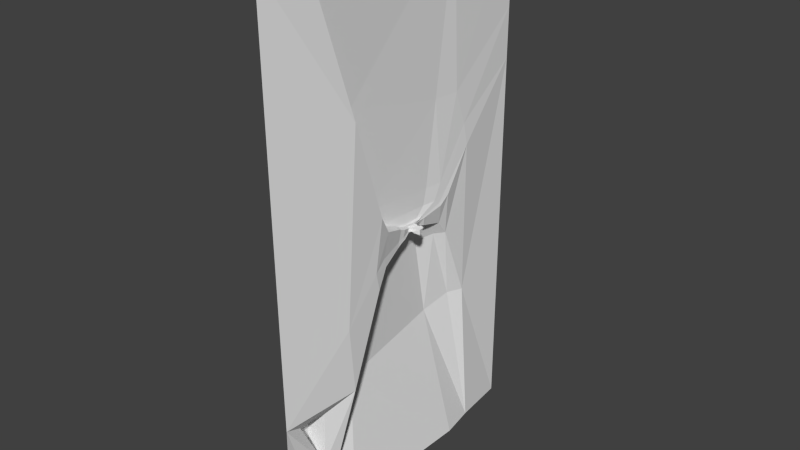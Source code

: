 # Source: cave.blend  (saved by Blender 2.69.0; exported with 4.5.12 LTS)
import bpy
from mathutils import Matrix  # noqa: F401  (used for matrix-valued properties, if any)

bpy.ops.wm.read_factory_settings(use_empty=True)
scene = bpy.context.scene
scene.name = 'Scene'

# ---- collections
col_collection_1 = bpy.data.collections.new('Collection 1'); scene.collection.children.link(col_collection_1)

# ---- materials (node trees are filled in below, after node groups)
mat_material = bpy.data.materials.new('Material')
mat_material.alpha_threshold = 0.0
mat_material.use_transparent_shadow = False
mat_material.preview_render_type = 'CUBE'
mat_material.roughness = 0.5
mat_material.line_color = (0.0, 0.0, 0.0, 1.0)

# ---- material node trees

# ---- world
world_world = bpy.data.worlds.new('World'); scene.world = world_world
world_world.color = (0.05088, 0.05088, 0.05088)
world_world.use_sun_shadow = False
world_world.sun_shadow_jitter_overblur = 0.0
world_world.cycles.sampling_method = 'MANUAL'
world_world.cycles.sample_map_resolution = 256

# ---- meshes
me_cube = bpy.data.meshes.new('Cube')
me_cube.from_pydata([(0.925, 1.945, -1.0), (1.378, -3.053, -1.246), (-1.775, -3.466, -1.246), (-2.176, 2.592, -1.0), (0.8863, 1.753, 1.923), (1.332, -3.279, 2.193), (-1.82, -3.692, 2.193), (-2.215, 2.4, 1.923), (2.021, 1.073, -1.0), (2.667, -2.406, -1.246), (2.204, 1.086, 1.923), (2.621, -2.632, 2.193), (-3.038, -2.952, -1.246), (-2.82, 1.314, -1.0), (-3.024, -3.178, 2.193), (-2.741, 1.122, 1.843), (-0.3397, 1.873, -1.0), (1.139, 2.235, 0.923), (-2.184, 2.675, 0.923), (-0.3785, 1.681, 1.923), (-1.01, 1.873, -1.0), (1.139, 2.235, 1.423), (-2.184, 2.675, 1.423), (-1.048, 1.681, 1.923), (0.3301, 1.873, -1.0), (0.9554, 2.221, -0.5), (-2.146, 2.867, -0.5), (0.2914, 1.681, 1.923), (-0.3093, 2.148, -0.5), (-0.348, 1.956, 1.423), (0.3218, 1.956, 0.923), (-0.9792, 2.148, -0.5), (0.3606, 2.148, -0.5), (0.3218, 1.956, 1.423), (-1.018, 1.956, 1.423), (-2.726, 2.121, 1.843), (-2.688, 2.313, -1.0), (-2.726, 2.121, 1.423), (-2.688, 2.313, -0.5), (-2.741, 1.122, 1.423), (-2.898, 1.314, -0.6767), (-3.024, -3.178, 1.604), (-2.979, -2.952, -0.8349), (-1.775, -4.286, -0.06984), (-1.547, -3.77, 1.604), (-1.775, -3.466, -0.6581), (1.574, 1.897, -0.7021), (1.665, 1.368, -0.4062), (1.939, 1.296, 1.282), (1.982, 0.8806, 0.923), (1.671, 1.66, 1.423), (1.175, 1.729, 0.7199), (-1.869, 4.386, 0.923), (-0.03315, 3.666, 0.923), (-1.869, 4.386, 1.423), (-1.869, 4.386, 0.423), (-0.03315, 3.666, 0.423), (-0.03315, 3.666, 1.423), (0.6367, 3.666, 0.923), (-0.703, 3.666, 0.923), (-0.703, 3.666, 0.423), (0.6367, 3.666, 0.423), (0.6367, 3.666, 1.423), (-0.703, 3.666, 1.423), (-3.534, 2.675, 0.923), (-3.534, 2.675, 1.423), (-3.495, 2.867, -0.5), (-4.076, 2.121, 1.423), (-4.037, 2.313, -0.5), (-4.091, 1.122, 1.423), (-4.052, 1.314, -0.6767), (-4.374, -3.178, 1.604), (-4.328, -2.952, -0.6581), (-2.851, -4.364, -0.06984), (-2.897, -3.77, 1.604), (-3.124, -3.466, -0.6581), (-4.421, 3.248, 1.015), (-4.421, 3.248, 1.614), (-4.374, 3.478, -0.6905), (-5.07, 2.583, 1.614), (-5.024, 2.813, -0.6905), (-5.088, 1.386, 1.614), (-5.042, 1.616, -0.6905), (-5.427, -3.768, 1.832), (-5.372, -3.823, -0.88), (-3.93, -5.096, -0.1749), (-3.984, -4.383, 1.832), (-3.93, -4.438, -0.88), (-6.074, 3.695, 1.086), (-6.133, 3.502, 1.355), (-6.756, 3.955, -0.8372), (-5.732, 2.946, 1.762), (-7.002, 3.205, -0.8372), (-5.753, 1.596, 1.762), (-7.022, 1.856, -0.8372), (-6.135, -4.215, 2.007), (-7.395, -4.277, -1.253), (-4.447, -5.713, -0.2559), (-4.508, -4.909, 2.007), (-4.447, -4.971, -1.051), (-6.146, 6.02, 1.472), (-6.24, 5.714, 1.899), (-7.227, 6.431, -1.576), (-5.605, 4.832, 2.543), (-7.617, 5.243, -1.576), (-5.637, 2.693, 2.543), (-7.649, 3.104, -1.779), (-6.243, -6.52, 2.932), (-8.241, -5.73, -2.117), (-3.567, -8.893, -0.6547), (-3.664, -7.62, 2.932), (-3.567, -7.718, -1.915), (-6.231, 8.695, 1.937), (-6.364, 8.258, 2.547), (-7.776, 9.283, -2.422), (-5.456, 6.996, 3.468), (-8.334, 7.585, -2.422), (-5.502, 3.938, 3.468), (-8.38, 4.526, -2.712), (-6.369, -9.235, 4.024), (-9.225, -8.106, -3.196), (-2.542, -12.63, -1.105), (-2.682, -10.81, 4.024), (-2.542, -10.95, -2.907), (-5.52, 12.37, 2.574), (-5.755, 11.75, 3.437), (-6.826, 13.2, -3.584), (-5.975, 9.97, 4.738), (-8.862, 10.8, -3.584), (-6.612, 5.648, 4.738), (-10.99, 6.479, -3.993), (-7.004, -12.96, 5.523), (-9.444, -9.725, -4.678), (-2.135, -17.76, -1.723), (-2.292, -15.19, 5.523), (-2.135, -15.38, -4.269), (-5.481, 15.75, 3.168), (-5.757, 14.96, 4.265), (-7.013, 16.81, -4.665), (-6.015, 12.7, 5.92), (-9.165, 13.76, -4.665), (-6.762, 7.201, 5.92), (-11.49, 8.259, -5.186), (-7.222, -15.48, 6.918), (-9.917, -14.35, -6.056), (-1.513, -20.27, -2.298), (-1.696, -17.53, 6.918), (-1.513, -19.07, -5.536), (-4.921, 29.16, 5.565), (-5.436, 27.69, 7.611), (-7.777, 31.13, -9.034), (-5.917, 23.47, 10.69), (-11.79, 25.44, -9.034), (-7.308, 13.23, 10.69), (-16.13, 15.2, -10.0), (-8.165, -29.05, 12.56), (-13.19, -26.95, -11.63), (2.474, -37.98, -4.621), (2.133, -32.87, 12.56), (2.474, -35.74, -10.66), (-4.616, 36.48, 11.29), (-5.261, 34.65, 15.59), (-8.194, 38.95, -19.46), (-5.863, 29.35, 22.09), (-13.22, 31.82, -19.46), (-7.607, 16.52, 22.09), (-18.66, 18.99, -21.5), (-8.681, -36.46, 26.01), (-14.98, -33.82, -24.91), (4.652, -47.65, -10.16), (4.224, -41.25, 26.01), (4.652, -44.84, -22.87), (-4.627, 56.08, 40.96), (-5.267, 53.25, 57.0), (-8.179, 59.89, -73.52), (-5.865, 45.1, 81.18), (-13.17, 48.9, -73.52), (-7.596, 25.32, 81.18), (-18.57, 29.13, -81.13), (-8.662, -56.3, 95.78), (-14.91, -52.23, -93.85), (4.573, -73.53, -38.92), (4.148, -63.68, 95.78), (4.573, -69.2, -86.24), (-6.393, 101.4, 89.96), (-6.281, 101.4, 125.4), (-6.818, 101.4, -182.9), (-6.176, 101.4, 194.9), (-3.143, 62.41, -182.9), (-5.871, 39.86, 194.9), (0.8362, 37.54, -182.9), (-5.684, -89.05, 194.9), (-1.858, -64.73, -182.9), (-3.738, -123.2, -91.23), (-7.938, -123.2, 194.9), (-4.949, -89.53, -137.1), (-8.299, -89.2, -182.9), (-6.651, -108.7, -98.26), (-4.98, -88.5, -98.2), (-18.27, -91.36, -124.4), (-18.31, -99.01, -104.2), (-17.21, -90.02, -104.1), (-4.025, -123.2, -182.9)], [], [(53, 56, 61), (4, 5, 27), (5, 4, 10), (8, 9, 49), (7, 6, 15), (31, 26, 3), (9, 11, 49), (1, 5, 11), (0, 1, 8), (3, 36, 13), (32, 28, 24), (30, 33, 58), (33, 29, 57), (28, 31, 16), (29, 34, 63), (34, 22, 63), (25, 32, 0), (17, 30, 25), (22, 18, 54), (21, 33, 30), (4, 27, 33), (27, 19, 29), (18, 26, 55), (19, 23, 34), (23, 7, 34), (62, 57, 53), (39, 15, 41), (7, 35, 37), (38, 36, 3), (38, 40, 36), (2, 12, 42), (41, 14, 6), (12, 13, 42), (4, 21, 10), (0, 8, 46), (21, 17, 50), (8, 49, 47), (50, 17, 48), (50, 48, 10), (49, 10, 48), (47, 49, 48), (47, 48, 51), (51, 48, 17), (63, 54, 52), (53, 59, 60), (59, 52, 55), (58, 53, 61), (57, 63, 59), (28, 32, 56), (32, 30, 61), (26, 31, 60), (31, 28, 60), (17, 25, 51), (25, 46, 51), (51, 46, 47), (46, 8, 47), (35, 15, 39), (6, 14, 15), (35, 7, 15), (5, 44, 6), (5, 43, 44), (43, 5, 1), (45, 43, 1), (1, 2, 45), (11, 10, 49), (41, 44, 74), (52, 18, 55), (18, 52, 54), (45, 42, 75), (43, 45, 75), (44, 43, 73), (39, 41, 69), (22, 37, 65), (37, 39, 67), (42, 40, 70), (40, 38, 68), (38, 26, 66), (26, 18, 66), (18, 22, 64), (71, 74, 86), (75, 72, 87), (73, 75, 87), (74, 73, 86), (69, 71, 81), (65, 67, 77), (67, 69, 81), (72, 70, 82), (70, 68, 82), (68, 66, 78), (66, 64, 76), (64, 65, 76), (83, 86, 98), (87, 84, 99), (85, 87, 99), (86, 85, 98), (81, 83, 93), (77, 79, 91), (79, 81, 93), (84, 82, 94), (82, 80, 94), (80, 78, 90), (78, 76, 88), (76, 77, 89), (95, 98, 107), (99, 96, 108), (97, 99, 111), (98, 97, 110), (93, 95, 105), (89, 91, 103), (103, 91, 105), (108, 96, 106), (94, 92, 106), (92, 90, 104), (90, 88, 100), (88, 89, 101), (111, 99, 108), (96, 94, 106), (107, 110, 119), (111, 108, 120), (109, 111, 123), (110, 109, 122), (105, 107, 117), (101, 103, 115), (103, 105, 117), (108, 106, 118), (106, 104, 118), (104, 102, 116), (102, 100, 112), (100, 101, 113), (109, 121, 122), (97, 109, 110), (123, 111, 120), (121, 109, 123), (102, 90, 100), (114, 102, 112), (120, 108, 118), (107, 119, 117), (115, 103, 117), (113, 101, 115), (112, 100, 113), (123, 120, 132), (121, 123, 135), (117, 119, 129), (113, 115, 127), (115, 117, 129), (132, 120, 130), (118, 116, 130), (116, 114, 128), (114, 112, 124), (112, 113, 125), (131, 134, 143), (135, 132, 144), (133, 135, 147), (134, 133, 146), (129, 131, 141), (125, 127, 139), (139, 127, 141), (144, 132, 142), (130, 128, 142), (128, 126, 140), (126, 124, 136), (124, 125, 137), (143, 146, 155), (147, 144, 156), (145, 147, 159), (146, 145, 158), (141, 143, 153), (137, 139, 151), (151, 139, 153), (144, 142, 154), (142, 140, 154), (140, 138, 152), (138, 136, 148), (136, 137, 149), (155, 158, 167), (159, 156, 168), (157, 159, 169), (158, 157, 169), (153, 155, 165), (149, 151, 161), (151, 153, 165), (156, 154, 166), (154, 152, 166), (152, 150, 164), (150, 148, 160), (148, 149, 160), (167, 170, 179), (171, 168, 180), (169, 171, 181), (170, 169, 181), (165, 167, 177), (161, 163, 173), (163, 165, 177), (168, 166, 178), (166, 164, 178), (164, 162, 176), (162, 160, 172), (160, 161, 172), (180, 168, 178), (183, 171, 180), (164, 176, 178), (152, 164, 166), (168, 156, 166), (150, 162, 164), (162, 174, 176), (23, 6, 7), (19, 6, 23), (120, 118, 130), (6, 19, 5), (11, 5, 10), (9, 1, 11), (62, 33, 57), (30, 32, 25), (17, 21, 30), (33, 27, 29), (29, 19, 34), (7, 22, 34), (59, 63, 52), (56, 53, 60), (53, 57, 59), (32, 61, 56), (30, 58, 61), (42, 72, 75), (73, 43, 75), (41, 71, 69), (72, 42, 70), (18, 64, 66), (72, 84, 87), (85, 73, 87), (73, 85, 86), (71, 83, 81), (84, 72, 82), (68, 80, 82), (80, 68, 78), (78, 66, 76), (65, 77, 76), (84, 96, 99), (97, 85, 99), (85, 97, 98), (83, 95, 93), (89, 77, 91), (91, 79, 93), (96, 84, 94), (80, 92, 94), (92, 80, 90), (90, 78, 88), (98, 110, 107), (109, 97, 111), (95, 107, 105), (101, 89, 103), (132, 130, 142), (92, 104, 106), (90, 102, 104), (100, 88, 101), (110, 122, 119), (104, 116, 118), (102, 114, 116), (135, 123, 132), (133, 121, 135), (119, 131, 129), (125, 113, 127), (127, 115, 129), (19, 27, 5), (116, 128, 130), (114, 126, 128), (126, 114, 124), (124, 112, 125), (134, 146, 143), (147, 135, 144), (145, 133, 147), (133, 145, 146), (131, 143, 141), (137, 125, 139), (91, 93, 105), (22, 65, 64), (128, 140, 142), (126, 138, 140), (138, 126, 136), (136, 124, 137), (146, 158, 155), (159, 147, 156), (157, 145, 159), (145, 157, 158), (143, 155, 153), (149, 137, 151), (127, 129, 141), (156, 144, 154), (140, 152, 154), (138, 150, 152), (150, 138, 148), (148, 136, 149), (158, 170, 167), (171, 159, 168), (159, 171, 169), (170, 158, 169), (155, 167, 165), (151, 163, 161), (163, 151, 165), (162, 150, 160), (149, 161, 160), (170, 182, 179), (171, 183, 181), (182, 170, 181), (167, 179, 177), (163, 175, 173), (175, 163, 177), (174, 162, 172), (161, 173, 172), (139, 141, 153), (179, 182, 191), (183, 180, 196), (181, 183, 193), (182, 181, 193), (177, 179, 189), (173, 175, 185), (175, 177, 189), (180, 178, 190), (178, 176, 188), (176, 174, 188), (174, 172, 184), (172, 173, 184), (197, 198, 200), (197, 195, 193), (196, 195, 183), (198, 197, 183), (197, 193, 183), (195, 198, 183), (195, 196, 193), (201, 199, 200), (198, 195, 199), (195, 197, 199), (198, 201, 200), (197, 200, 199), (201, 198, 199), (180, 192, 196), (179, 191, 189), (196, 202, 193), (182, 194, 191), (194, 182, 193), (175, 187, 185), (187, 175, 189), (192, 180, 190), (190, 178, 188), (174, 186, 188), (186, 174, 184), (173, 185, 184), (2, 20, 3), (2, 16, 20), (16, 2, 1), (24, 16, 1), (20, 31, 3), (1, 9, 8), (2, 3, 13), (12, 2, 13), (28, 16, 24), (31, 20, 16), (57, 29, 63), (22, 54, 63), (32, 24, 0), (21, 4, 33), (58, 62, 53), (15, 14, 41), (22, 7, 37), (26, 38, 3), (40, 13, 36), (45, 2, 42), (44, 41, 6), (13, 40, 42), (25, 0, 46), (10, 21, 50), (60, 59, 55), (33, 62, 58), (55, 26, 60), (28, 56, 60), (37, 35, 39), (71, 41, 74), (74, 44, 73), (37, 67, 65), (39, 69, 67), (70, 40, 68), (68, 38, 66), (83, 71, 86), (67, 79, 77), (79, 67, 81), (95, 83, 98), (88, 76, 89), (1, 0, 24), (119, 122, 131), (122, 121, 134), (122, 134, 131), (121, 133, 134)])
_uv = me_cube.uv_layers.new(name='UVMap')
_uv.uv.foreach_set('vector', [0.2568, 0.3574, 0.09953, 0.3574, 0.09953, 0.5276, 1.636, -0.09217, 1.636, -1.122, 1.434, -0.09217, -0.3382, 0.2279, -0.3382, 0.997, -0.008621, 0.9984, 0.5959, 1.76, 0.5959, 1.157, 0.2951, 1.759, -1.04, 0.9998, -1.041, 1.786, -1.105, 1.249, 0.09953, 0.635, 0.09953, 0.2869, -0.00579, 0.2869, 0.5959, 1.157, -0.00579, 1.156, 0.2951, 1.759, -0.3382, -0.3738, -0.3382, 0.2279, -0.008621, 0.2279, -0.3382, -1.122, -0.3382, -0.3738, -0.007205, -1.122, 1.742, 0.9405, 1.588, 0.8565, 1.434, 0.7725, 0.09953, 0.9752, 0.09953, 0.8051, -0.00579, 0.9752, 0.2568, 0.9752, 0.3535, 0.9752, 0.2568, 0.5276, 0.3535, 0.9752, 0.4621, 0.9752, 0.4704, 0.5276, 0.09953, 0.8051, 0.09953, 0.635, -0.00579, 0.8051, 0.4621, 0.9752, 0.5874, 0.9752, 0.5874, 0.5276, 0.5874, 0.9752, 0.8266, 0.9752, 0.5874, 0.5276, 0.09953, 1.154, 0.09953, 0.9752, -0.00579, 1.156, 0.2568, 1.154, 0.2568, 0.9752, 0.09953, 1.154, 4.88, -2.297, 5.83, -2.297, 4.88, -4.386, 0.3535, 1.154, 0.3535, 0.9752, 0.2568, 0.9752, 0.4538, 1.154, 0.4621, 0.9752, 0.3535, 0.9752, 0.4621, 0.9752, 0.4538, 0.8051, 0.3535, 0.8051, 0.09953, 0.05806, 0.09953, 0.2869, 0.4072, 0.2869, 0.4538, 0.8051, 0.4538, 0.635, 0.3535, 0.635, 0.4538, 0.635, 0.4538, 0.2869, 0.3535, 0.635, 0.3535, 0.5276, 0.3535, 0.3574, 0.2568, 0.3574, 5.585, -10.59, 5.565, -10.77, 6.998, -10.61, 0.4538, 0.2869, 0.4538, 0.1144, 0.3535, 0.1144, 0.09953, 0.1144, -0.00579, 0.1144, -0.00579, 0.2869, 0.09953, 0.1144, 0.09953, -0.1392, -0.00579, 0.1144, 7.784, -5.834, 6.296, -6.142, 5.961, -6.718, 5.07, -10.59, 5.103, -9.718, 6.787, -9.729, -0.007205, -1.122, -0.00579, -0.1392, 0.09953, -1.122, 0.8822, 1.02, 0.8372, 0.8262, 1.419, 1.048, 0.9026, -0.08934, 1.431, -0.06119, 1.088, 0.03275, 0.8372, 0.8262, 0.8474, 0.6369, 1.133, 0.8423, 1.431, -0.06119, 1.431, 0.6693, 1.244, 0.1542, 1.133, 0.8423, 0.8474, 0.6369, 1.304, 0.7981, 1.133, 0.8423, 1.304, 0.7981, 1.419, 1.048, 1.431, 0.6693, 1.419, 1.048, 1.304, 0.7981, 1.244, 0.1542, 1.431, 0.6693, 1.304, 0.7981, 1.244, 0.1542, 1.304, 0.7981, 0.9928, 0.5685, 0.9928, 0.5685, 1.304, 0.7981, 0.8474, 0.6369, 0.3535, 0.1873, 0.3535, -0.1607, 0.2568, -0.1607, 0.2568, 0.3574, 0.2568, 0.1873, 0.09953, 0.1873, 0.2568, 0.1873, 0.2568, -0.1607, 0.09953, -0.1607, 0.2568, 0.5276, 0.2568, 0.3574, 0.09953, 0.5276, 0.3535, 0.3574, 0.3535, 0.1873, 0.2568, 0.1873, 0.09953, 0.8051, 0.09953, 0.9752, 0.4072, 0.8051, 0.09953, 0.9752, 0.2568, 0.9752, 0.09953, 0.5276, 0.09953, 0.2869, 0.09953, 0.635, 0.4072, 0.635, 0.09953, 0.635, 0.09953, 0.8051, 0.4072, 0.635, 0.8474, 0.6369, 0.8294, 0.09603, 0.9928, 0.5685, 0.8294, 0.09603, 1.088, 0.03275, 0.9928, 0.5685, 0.9928, 0.5685, 1.088, 0.03275, 1.244, 0.1542, 1.088, 0.03275, 1.431, -0.06119, 1.244, 0.1542, 5.056, -10.8, 5.565, -10.77, 5.585, -10.59, -1.041, 1.786, -1.11, 1.643, -1.105, 1.249, -1.097, 1.108, -1.04, 0.9998, -1.105, 1.249, -0.3382, 0.2279, -1.144, 0.07749, -1.144, 0.2279, -0.3382, 0.2279, -1.144, -0.07294, -1.144, 0.07749, -1.144, -0.07294, -0.3382, 0.2279, -0.3382, -0.3738, -1.144, -0.2234, -1.144, -0.07294, -0.3382, -0.3738, -0.3382, -0.3738, -1.144, -0.3738, -1.144, -0.2234, -0.00579, 1.156, -0.00579, 1.76, 0.2951, 1.759, 6.227, -0.05157, 6.277, 0.006754, 6.217, 0.03776, -1.133, 1.161, -1.119, 1.199, -1.119, 1.152, 5.83, -2.297, 5.83, -4.376, 4.88, -4.386, 6.857, -3.434, 6.811, -3.863, 7.123, -3.776, 6.515, 0.05814, 6.593, -0.04714, 6.68, -0.01367, -5.426, 1.459, -5.241, -0.8452, -2.728, -1.351, 6.277, -0.6183, 6.227, -0.05157, 6.223, -0.6959, 6.314, -0.7364, 6.314, -0.7364, 6.24, -0.8226, 6.314, -0.7364, 6.277, -0.6183, 6.24, -0.8226, 6.677, -0.09023, 6.697, -0.6489, 6.806, -0.7139, 6.697, -0.6489, 6.708, -0.7687, 6.817, -0.8523, 6.708, -0.7687, 6.68, -0.8037, 6.777, -0.8868, 6.501, -0.7825, 6.314, -0.7364, 6.486, -0.8761, 6.314, -0.7364, 6.314, -0.7364, 6.312, -0.8389, 6.146, -0.02819, 6.217, 0.03776, 6.122, 0.2053, 6.68, -0.01367, 6.792, -0.05946, 6.76, 0.1672, 6.593, 0.111, 6.68, -0.01367, 6.76, 0.1672, 6.217, 0.03776, 6.48, 0.1402, 6.122, 0.2053, 6.223, -0.6959, 6.146, -0.02819, 6.142, -0.805, 6.24, -0.8226, 6.24, -0.8226, 6.174, -0.9588, 6.24, -0.8226, 6.223, -0.6959, 6.142, -0.805, 6.792, -0.05946, 6.806, -0.7139, 6.939, -0.813, 6.806, -0.7139, 6.817, -0.8523, 6.939, -0.813, 6.817, -0.8523, 6.777, -0.8868, 6.887, -1.027, 6.486, -0.8761, 6.312, -0.8389, 6.27, -0.9737, 6.312, -0.8389, 6.24, -0.8226, 6.27, -0.9737, 5.992, 0.1479, 6.122, 0.2053, 6.035, 0.3666, 6.76, 0.1672, 6.934, 0.1423, 6.826, 0.2875, 6.655, 0.2906, 6.76, 0.1672, 6.826, 0.2875, 6.122, 0.2053, 6.491, 0.3649, 6.035, 0.3666, 6.142, -0.805, 5.992, 0.1479, 6.074, -0.8985, 6.174, -0.9588, 6.174, -0.9588, 6.12, -1.07, 6.174, -0.9588, 6.142, -0.805, 6.074, -0.8985, 6.934, 0.1423, 6.939, -0.813, 7.05, -0.8978, 6.939, -0.813, 6.952, -0.9949, 7.05, -0.8978, 6.952, -0.9949, 6.887, -1.027, 6.973, -1.142, 6.496, -1.023, 6.27, -0.9737, 6.238, -1.082, 6.27, -0.9737, 6.174, -0.9588, 6.12, -1.07, -1.576, -0.2756, -1.577, -0.3638, -1.505, -0.5113, -1.817, -0.3393, -1.896, -0.2182, -2.045, -0.331, -1.767, -0.4065, -1.817, -0.3393, -1.902, -0.5558, -1.577, -0.3638, -1.767, -0.4065, -1.518, -0.6158, -1.549, 0.1473, -1.576, -0.2756, -1.483, 0.2084, -1.576, 0.2858, -1.54, 0.2284, -1.472, 0.3286, -1.472, 0.3286, -1.54, 0.2284, -1.483, 0.2084, -2.045, -0.331, -1.896, -0.2182, -1.821, 0.3437, -1.755, 0.2304, -1.733, 0.3261, -1.821, 0.3437, -1.733, 0.3261, -1.733, 0.3261, -1.767, 0.4819, -1.733, 0.3261, -1.576, 0.2858, -1.527, 0.4159, -1.576, 0.2858, -1.576, 0.2858, -1.527, 0.4159, -1.902, -0.5558, -1.817, -0.3393, -2.045, -0.331, -1.896, -0.2182, -1.755, 0.2304, -1.821, 0.3437, -1.505, -0.5113, -1.518, -0.6158, -1.4, -0.8642, -1.902, -0.5558, -2.045, -0.331, -2.303, -0.589, -1.826, -0.6756, -1.902, -0.5558, -2.0, -0.8083, -1.518, -0.6158, -1.826, -0.6756, -1.445, -0.9316, -1.483, 0.2084, -1.505, -0.5113, -1.409, 0.2744, -1.527, 0.4159, -1.472, 0.3286, -1.4, 0.434, -1.472, 0.3286, -1.483, 0.2084, -1.409, 0.2744, -2.045, -0.331, -1.821, 0.3437, -1.885, 0.4733, -1.821, 0.3437, -1.767, 0.4819, -1.885, 0.4733, -1.767, 0.4819, -1.767, 0.4819, -1.819, 0.6321, -1.767, 0.4819, -1.527, 0.4159, -1.474, 0.5534, -1.527, 0.4159, -1.527, 0.4159, -1.474, 0.5534, -1.826, -0.6756, -1.896, -1.003, -1.445, -0.9316, -1.767, -0.4065, -1.826, -0.6756, -1.518, -0.6158, -2.0, -0.8083, -1.902, -0.5558, -2.303, -0.589, -1.896, -1.003, -1.826, -0.6756, -2.0, -0.8083, -1.767, 0.4819, -1.733, 0.3261, -1.527, 0.4159, -1.788, 0.6689, -1.767, 0.4819, -1.474, 0.5534, -2.303, -0.589, -2.045, -0.331, -1.885, 0.4733, -1.505, -0.5113, -1.4, -0.8642, -1.409, 0.2744, -1.4, 0.434, -1.472, 0.3286, -1.409, 0.2744, -1.474, 0.5534, -1.527, 0.4159, -1.4, 0.434, -1.474, 0.5534, -1.527, 0.4159, -1.474, 0.5534, 2.76, -9.555, 3.505, -9.134, 2.973, -8.523, 2.446, -9.693, 2.76, -9.555, 2.107, -9.189, 4.398, -10.57, 2.946, -10.46, 4.519, -10.72, 4.74, -10.48, 4.589, -10.59, 4.762, -10.74, 4.589, -10.59, 4.398, -10.57, 4.519, -10.72, 2.973, -8.523, 3.505, -9.134, 4.789, -9.796, 4.661, -9.872, 4.85, -10.01, 4.789, -9.796, 4.85, -10.01, 4.85, -10.01, 5.021, -9.979, 4.85, -10.01, 4.74, -10.48, 4.931, -10.59, 4.74, -10.48, 4.74, -10.48, 4.931, -10.59, -2.008, 1.334, -2.106, 1.565, -2.247, 1.462, -7.431, -0.2385, -5.49, -2.431, -5.426, 1.459, -1.758, 1.944, -1.56, 1.822, -1.574, 2.145, -2.106, 1.565, -1.758, 1.944, -2.303, 1.698, -1.56, 0.7325, -2.008, 1.334, -1.58, 0.6776, 8.152, -5.741, 8.177, -5.469, 7.838, -5.583, 7.838, -5.583, 8.177, -5.469, 8.291, -5.187, 2.342, -0.8029, 2.396, -0.6209, 2.269, 0.3269, 2.368, 0.1974, 2.395, 0.4921, 2.269, 0.3269, 2.395, 0.4921, 2.396, 0.6601, 2.3, 0.737, 8.539, -6.389, 8.152, -5.741, 7.834, -5.994, 8.152, -5.741, 8.152, -5.741, 7.784, -5.834, 6.093, 1.59, 6.192, 1.58, 6.272, 1.685, 6.184, 1.362, 6.017, 1.369, 6.086, 1.17, 6.205, 1.411, 6.184, 1.362, 6.468, 1.157, 6.192, 1.58, 6.205, 1.411, 6.492, 1.658, 4.919, 1.645, 5.43, 1.678, 4.785, 1.749, 4.762, 1.595, 4.811, 1.642, 4.596, 1.738, 4.596, 1.738, 4.811, 1.642, 4.785, 1.749, 5.411, 1.364, 4.864, 1.385, 4.649, 1.241, 4.864, 1.385, 4.744, 1.412, 4.649, 1.241, 4.744, 1.412, 4.744, 1.412, 4.486, 1.302, 4.744, 1.412, 4.762, 1.595, 4.515, 1.65, 4.762, 1.595, 4.762, 1.595, 4.515, 1.65, 6.272, 1.685, 6.492, 1.658, 6.464, 2.056, 6.468, 1.157, 6.086, 1.17, 6.11, 0.7862, 6.535, 1.262, 6.468, 1.157, 6.779, 1.037, 6.492, 1.658, 6.535, 1.262, 6.779, 1.037, 4.785, 1.749, 5.784, 1.829, 4.707, 2.001, 4.515, 1.65, 4.596, 1.738, 4.392, 1.829, 4.596, 1.738, 4.785, 1.749, 4.707, 2.001, 5.778, 1.189, 4.649, 1.241, 4.524, 0.917, 4.649, 1.241, 4.486, 1.302, 4.524, 0.917, 4.486, 1.302, 4.438, 1.327, 4.311, 1.065, 4.438, 1.327, 4.515, 1.65, 4.373, 1.739, 4.515, 1.65, 4.515, 1.65, 4.373, 1.739, 4.081, -0.7518, 3.96, -0.7086, 4.286, -1.142, 3.364, -0.2504, 3.337, -0.03917, 2.886, 0.1419, 3.481, -0.4096, 3.364, -0.2504, 3.277, -0.4374, 3.96, -0.7086, 3.481, -0.4096, 3.277, -0.4374, -5.823, -5.929, -4.56, -7.084, -4.526, -4.488, 7.572, -3.339, 7.516, -3.617, 8.007, -3.577, 7.516, -3.617, 7.123, -3.776, 7.538, -4.376, 3.337, -0.03917, 4.311, 1.065, 3.97, 1.531, -3.851, -7.084, -2.102, -6.85, -4.526, -4.488, -2.102, -6.85, -1.362, -6.934, -2.274, -4.523, 7.205, -2.208, 7.557, -3.183, 7.934, -3.347, 7.557, -3.183, 7.572, -3.339, 7.934, -3.347, 2.886, 0.1419, 3.337, -0.03917, 3.97, 1.531, 3.046, -0.1658, 3.364, -0.2504, 2.886, 0.1419, -2.102, -6.85, -2.274, -4.523, -4.526, -4.488, 4.486, 1.302, 4.311, 1.065, 4.524, 0.917, 6.008, 0.7862, 5.778, 1.189, 4.524, 0.917, 4.438, 1.327, 4.295, 1.119, 4.311, 1.065, -1.362, -6.934, -1.362, -4.497, -2.274, -4.523, 1.031, -0.09217, 0.8294, -1.122, 0.8294, -0.09217, 1.232, -0.09217, 0.8294, -1.122, 1.031, -0.09217, 3.505, -9.134, 4.661, -9.872, 4.789, -9.796, 0.8294, -1.122, 1.232, -0.09217, 1.636, -1.122, -0.008621, 0.2279, -0.3382, 0.2279, -0.008621, 0.9984, -0.008621, -0.3738, -0.3382, -0.3738, -0.008621, 0.2279, 0.3535, 0.5276, 0.3535, 0.9752, 0.4704, 0.5276, 0.2568, 0.9752, 0.09953, 0.9752, 0.09953, 1.154, 0.2568, 1.154, 0.3535, 1.154, 0.2568, 0.9752, 0.3535, 0.9752, 0.4621, 0.9752, 0.3535, 0.8051, 0.3535, 0.8051, 0.4538, 0.8051, 0.3535, 0.635, 0.4538, 0.2869, 0.3535, 0.2869, 0.3535, 0.635, 0.2568, 0.1873, 0.3535, 0.1873, 0.2568, -0.1607, 0.09953, 0.3574, 0.2568, 0.3574, 0.09953, 0.1873, 0.2568, 0.3574, 0.3535, 0.3574, 0.2568, 0.1873, 0.09953, 0.9752, 0.4072, 0.9752, 0.4072, 0.8051, 0.2568, 0.9752, 0.2568, 0.5276, 0.09953, 0.5276, 6.811, -3.863, 7.114, -4.376, 7.123, -3.776, 6.593, 0.111, 6.515, 0.05814, 6.68, -0.01367, 6.227, -0.05157, 6.146, -0.02819, 6.223, -0.6959, 6.792, -0.05946, 6.677, -0.09023, 6.806, -0.7139, 6.314, -0.7364, 6.312, -0.8389, 6.486, -0.8761, 6.792, -0.05946, 6.934, 0.1423, 6.76, 0.1672, 6.655, 0.2906, 6.593, 0.111, 6.76, 0.1672, 6.48, 0.1402, 6.491, 0.3649, 6.122, 0.2053, 6.146, -0.02819, 5.992, 0.1479, 6.142, -0.805, 6.934, 0.1423, 6.792, -0.05946, 6.939, -0.813, 6.817, -0.8523, 6.952, -0.9949, 6.939, -0.813, 6.952, -0.9949, 6.817, -0.8523, 6.887, -1.027, 6.496, -1.023, 6.486, -0.8761, 6.27, -0.9737, 6.24, -0.8226, 6.174, -0.9588, 6.27, -0.9737, 6.934, 0.1423, 7.062, 0.2887, 6.826, 0.2875, 6.703, 0.4478, 6.655, 0.2906, 6.826, 0.2875, 6.491, 0.3649, 6.506, 0.5897, 6.035, 0.3666, 5.992, 0.1479, 5.829, 0.3426, 6.074, -0.8985, 6.12, -1.07, 6.174, -0.9588, 6.12, -1.07, 6.12, -1.07, 6.174, -0.9588, 6.074, -0.8985, 7.062, 0.2887, 6.934, 0.1423, 7.05, -0.8978, 6.952, -0.9949, 7.062, -1.116, 7.05, -0.8978, 7.062, -1.116, 6.952, -0.9949, 6.973, -1.142, 6.506, -1.142, 6.496, -1.023, 6.238, -1.082, -1.577, -0.3638, -1.518, -0.6158, -1.505, -0.5113, -1.826, -0.6756, -1.767, -0.4065, -1.902, -0.5558, -1.576, -0.2756, -1.505, -0.5113, -1.483, 0.2084, -1.527, 0.4159, -1.576, 0.2858, -1.472, 0.3286, 2.396, -0.6209, 2.368, 0.1974, 2.269, 0.3269, -1.733, 0.3261, -1.767, 0.4819, -1.821, 0.3437, -1.733, 0.3261, -1.767, 0.4819, -1.767, 0.4819, -1.527, 0.4159, -1.576, 0.2858, -1.527, 0.4159, -1.518, -0.6158, -1.445, -0.9316, -1.4, -0.8642, -1.767, 0.4819, -1.819, 0.6321, -1.885, 0.4733, -1.767, 0.4819, -1.788, 0.6689, -1.819, 0.6321, 2.107, -9.189, 2.76, -9.555, 2.973, -8.523, 1.464, -9.352, 2.446, -9.693, 2.107, -9.189, 2.946, -10.46, 1.927, -10.74, 4.519, -10.72, 4.931, -10.59, 4.74, -10.48, 4.762, -10.74, 4.762, -10.74, 4.589, -10.59, 4.519, -10.72, 1.232, -0.09217, 1.434, -0.09217, 1.636, -1.122, 4.85, -10.01, 5.021, -9.979, 4.789, -9.796, 4.85, -10.01, 5.021, -9.979, 5.021, -9.979, 5.021, -9.979, 4.85, -10.01, 4.931, -10.59, 4.931, -10.59, 4.74, -10.48, 4.931, -10.59, -2.106, 1.565, -2.303, 1.698, -2.247, 1.462, -7.475, 1.833, -7.431, -0.2385, -5.426, 1.459, -1.808, 2.185, -1.758, 1.944, -1.574, 2.145, -1.758, 1.944, -1.808, 2.185, -2.303, 1.698, -2.008, 1.334, -2.247, 1.462, -1.58, 0.6776, 7.784, -5.834, 8.152, -5.741, 7.838, -5.583, -1.54, 0.2284, -1.549, 0.1473, -1.483, 0.2084, 6.314, -0.7364, 6.24, -0.8226, 6.312, -0.8389, 2.395, 0.4921, 2.3, 0.737, 2.269, 0.3269, 2.396, 0.6601, 2.299, 0.9755, 2.3, 0.737, 8.302, -6.744, 8.539, -6.389, 7.834, -5.994, 7.834, -5.994, 8.152, -5.741, 7.784, -5.834, 6.192, 1.58, 6.492, 1.658, 6.272, 1.685, 6.468, 1.157, 6.184, 1.362, 6.086, 1.17, 6.535, 1.262, 6.205, 1.411, 6.468, 1.157, 6.205, 1.411, 6.535, 1.262, 6.492, 1.658, 5.43, 1.678, 5.784, 1.829, 4.785, 1.749, 4.515, 1.65, 4.762, 1.595, 4.596, 1.738, 8.177, -5.469, 8.529, -5.165, 8.291, -5.187, 5.778, 1.189, 5.411, 1.364, 4.649, 1.241, 4.744, 1.412, 4.486, 1.302, 4.649, 1.241, 4.744, 1.412, 4.438, 1.327, 4.486, 1.302, 4.438, 1.327, 4.744, 1.412, 4.515, 1.65, 4.515, 1.65, 4.762, 1.595, 4.515, 1.65, 6.492, 1.658, 6.779, 1.989, 6.464, 2.056, 6.642, 0.7955, 6.468, 1.157, 6.11, 0.7862, 6.468, 1.157, 6.642, 0.7955, 6.779, 1.037, 6.779, 1.989, 6.492, 1.658, 6.779, 1.037, 5.784, 1.829, 6.008, 2.199, 4.707, 2.001, 4.596, 1.738, 4.475, 1.972, 4.392, 1.829, 4.475, 1.972, 4.596, 1.738, 4.707, 2.001, 4.295, 1.119, 4.438, 1.327, 4.373, 1.739, 4.515, 1.65, 4.392, 1.829, 4.373, 1.739, 3.96, -0.7086, 4.115, -1.034, 4.286, -1.142, 3.364, -0.2504, 3.046, -0.1658, 3.277, -0.4374, 4.115, -1.034, 3.96, -0.7086, 3.277, -0.4374, -6.183, -7.084, -6.183, -4.305, -9.063, -5.99, 7.516, -3.617, 7.997, -4.101, 8.007, -3.577, 7.997, -4.101, 7.516, -3.617, 7.538, -4.376, -1.119, 1.152, -1.144, 1.079, -1.119, 0.9998, 7.572, -3.339, 8.007, -3.577, 7.934, -3.347, 4.811, 1.642, 4.919, 1.645, 4.785, 1.749, -0.6737, -9.289, 0.09206, -9.225, -0.3947, -2.445, 4.621, 0.04455, 4.692, 0.116, 4.444, 0.7004, 5.942, -5.346, 5.328, -5.836, 5.942, -6.897, 2.405, 0.3918, 2.529, -0.4766, 2.877, -0.8029, 6.131, -8.827, 5.469, -8.856, 6.163, -9.636, 6.385, -8.653, 6.295, -8.845, 6.775, -9.283, 6.295, -8.845, 6.131, -8.827, 6.163, -9.636, 4.692, 0.116, 5.279, 0.05891, 5.285, 0.7063, 5.279, 0.05891, 5.418, 0.005154, 5.479, 0.6545, 5.418, 0.005154, 5.485, 0.005461, 5.479, 0.6545, 5.485, 0.005461, 5.452, -0.7725, 5.82, -1.142, 6.423, -8.523, 6.385, -8.653, 6.782, -8.98, 6.692, -4.376, 6.692, -3.048, 5.849, -3.532, 4.48, 0.2568, 4.562, 0.5058, 4.295, 0.0403, 4.444, 0.7004, 4.562, 0.5058, 4.621, 0.04455, 4.531, 0.116, 4.48, 0.2568, 4.621, 0.04455, 4.48, 0.2568, 4.295, 0.0403, 4.621, 0.04455, 4.562, 0.5058, 4.531, 0.116, 4.621, 0.04455, 4.562, 0.5058, 4.444, 0.7004, 4.295, 0.0403, 8.007, -3.577, 8.946, -4.386, 8.467, -3.251, 9.076, -6.744, 9.076, -5.062, 8.589, -5.248, -1.406, 0.6776, -1.406, 1.775, -1.552, 0.9159, 6.692, -3.048, 5.954, -2.899, 5.849, -3.532, 8.946, -2.226, 8.467, -3.251, 8.946, -4.386, 8.539, -6.389, 9.076, -6.744, 8.589, -5.248, 4.692, 0.116, 4.613, 0.7772, 4.444, 0.7004, 5.469, -8.856, 5.103, -9.718, 6.163, -9.636, 2.396, 1.766, 2.222, 1.755, 2.396, 0.9845, 1.09, -7.611, 3.628, -3.79, 1.74, -4.066, 2.877, 1.691, 2.405, 0.3918, 2.877, -0.8029, 6.295, -8.845, 6.611, -9.713, 6.775, -9.283, 6.611, -9.713, 6.295, -8.845, 6.163, -9.636, 4.613, 0.7772, 4.692, 0.116, 5.285, 0.7063, 5.285, 0.7063, 5.279, 0.05891, 5.479, 0.6545, 5.485, 0.005461, 5.82, 0.7112, 5.479, 0.6545, 5.82, 0.7112, 5.485, 0.005461, 5.82, -1.142, 6.385, -8.653, 6.775, -9.283, 6.782, -8.98, -0.008621, 0.9984, -1.038, 1.201, -1.04, 0.9998, -0.008621, 0.9984, -1.038, 1.403, -1.038, 1.201, -1.038, 1.403, -0.008621, 0.9984, -0.008621, 1.815, -1.038, 1.604, -1.038, 1.403, -0.008621, 1.815, -0.00579, 0.635, 0.09953, 0.635, -0.00579, 0.2869, -0.3382, -0.3738, -0.008621, -0.3738, -0.007205, -1.122, 1.742, -0.08934, 1.742, 0.9405, 1.434, 0.7725, 1.434, 0.04194, 1.742, -0.08934, 1.434, 0.7725, 0.09953, 0.8051, -0.00579, 0.8051, -0.00579, 0.9752, 0.09953, 0.635, -0.00579, 0.635, -0.00579, 0.8051, 0.4704, 0.5276, 0.4621, 0.9752, 0.5874, 0.5276, 0.8266, 0.9752, 0.8266, 0.5276, 0.5874, 0.5276, 0.09953, 0.9752, -0.00579, 0.9752, -0.00579, 1.156, 0.3535, 1.154, 0.4538, 1.154, 0.3535, 0.9752, 0.2568, 0.5276, 0.3535, 0.5276, 0.2568, 0.3574, 5.565, -10.77, 6.996, -10.8, 6.998, -10.61, 0.3535, 0.2869, 0.4538, 0.2869, 0.3535, 0.1144, 0.09953, 0.2869, 0.09953, 0.1144, -0.00579, 0.2869, 0.09953, -0.1392, -0.00579, -0.1392, -0.00579, 0.1144, 7.775, -6.744, 7.784, -5.834, 5.961, -6.718, 6.787, -10.58, 5.07, -10.59, 6.787, -9.729, -0.00579, -0.1392, 0.09953, -0.1392, 0.09953, -1.122, 0.8294, 0.09603, 0.9026, -0.08934, 1.088, 0.03275, 1.419, 1.048, 0.8372, 0.8262, 1.133, 0.8423, 0.09953, 0.1873, 0.2568, 0.1873, 0.09953, -0.1607, 0.3535, 0.9752, 0.3535, 0.5276, 0.2568, 0.5276, 0.4072, 0.2869, 0.09953, 0.2869, 0.4072, 0.635, 0.09953, 0.8051, 0.4072, 0.8051, 0.4072, 0.635, 5.07, -10.59, 5.056, -10.8, 5.585, -10.59, 6.146, -0.02819, 6.227, -0.05157, 6.217, 0.03776, -2.728, 1.739, -5.426, 1.459, -2.728, -1.351, 6.314, -0.7364, 6.24, -0.8226, 6.24, -0.8226, 6.277, -0.6183, 6.223, -0.6959, 6.24, -0.8226, 6.806, -0.7139, 6.697, -0.6489, 6.817, -0.8523, 6.817, -0.8523, 6.708, -0.7687, 6.777, -0.8868, 5.992, 0.1479, 6.146, -0.02819, 6.122, 0.2053, 6.24, -0.8226, 6.174, -0.9588, 6.174, -0.9588, 6.174, -0.9588, 6.24, -0.8226, 6.142, -0.805, 5.829, 0.3426, 5.992, 0.1479, 6.035, 0.3666, 6.238, -1.082, 6.27, -0.9737, 6.12, -1.07, -0.008621, 1.815, -1.038, 1.813, -1.038, 1.604, 2.946, -10.46, 2.562, -10.47, 1.927, -10.74, 2.562, -10.47, 2.446, -9.693, 1.543, -10.68, -1.563, -3.578, -1.451, -4.135, -1.417, -3.925, 2.446, -9.693, 1.464, -9.352, 1.543, -10.68])
_ca = me_cube.color_attributes.new('Col', 'BYTE_COLOR', 'CORNER')
_ca.data.foreach_set('color', [1.0, 1.0, 1.0, 1.0, 1.0, 1.0, 1.0, 1.0, 1.0, 1.0, 1.0, 1.0, 1.0, 1.0, 1.0, 1.0, 1.0, 1.0, 1.0, 1.0, 1.0, 1.0, 1.0, 1.0, 1.0, 1.0, 1.0, 1.0, 1.0, 1.0, 1.0, 1.0, 1.0, 1.0, 1.0, 1.0, 1.0, 1.0, 1.0, 1.0, 1.0, 1.0, 1.0, 1.0, 1.0, 1.0, 1.0, 1.0, 1.0, 1.0, 1.0, 1.0, 1.0, 1.0, 1.0, 1.0, 1.0, 1.0, 1.0, 1.0, 1.0, 1.0, 1.0, 1.0, 1.0, 1.0, 1.0, 1.0, 1.0, 1.0, 1.0, 1.0, 1.0, 1.0, 1.0, 1.0, 1.0, 1.0, 1.0, 1.0, 1.0, 1.0, 1.0, 1.0, 1.0, 1.0, 1.0, 1.0, 1.0, 1.0, 1.0, 1.0, 1.0, 1.0, 1.0, 1.0, 1.0, 1.0, 1.0, 1.0, 1.0, 1.0, 1.0, 1.0, 1.0, 1.0, 1.0, 1.0, 1.0, 1.0, 1.0, 1.0, 1.0, 1.0, 1.0, 1.0, 1.0, 1.0, 1.0, 1.0, 1.0, 1.0, 1.0, 1.0, 1.0, 1.0, 1.0, 1.0, 1.0, 1.0, 1.0, 1.0, 1.0, 1.0, 1.0, 1.0, 1.0, 1.0, 1.0, 1.0, 1.0, 1.0, 1.0, 1.0, 1.0, 1.0, 1.0, 1.0, 1.0, 1.0, 1.0, 1.0, 1.0, 1.0, 1.0, 1.0, 1.0, 1.0, 1.0, 1.0, 1.0, 1.0, 1.0, 1.0, 1.0, 1.0, 1.0, 1.0, 1.0, 1.0, 1.0, 1.0, 1.0, 1.0, 1.0, 1.0, 1.0, 1.0, 1.0, 1.0, 1.0, 1.0, 1.0, 1.0, 1.0, 1.0, 1.0, 1.0, 1.0, 1.0, 1.0, 1.0, 1.0, 1.0, 1.0, 1.0, 1.0, 1.0, 1.0, 1.0, 1.0, 1.0, 1.0, 1.0, 1.0, 1.0, 1.0, 1.0, 1.0, 1.0, 1.0, 1.0, 1.0, 1.0, 1.0, 1.0, 1.0, 1.0, 1.0, 1.0, 1.0, 1.0, 1.0, 1.0, 1.0, 1.0, 1.0, 1.0, 1.0, 1.0, 1.0, 1.0, 1.0, 1.0, 1.0, 1.0, 1.0, 1.0, 1.0, 1.0, 1.0, 1.0, 1.0, 1.0, 1.0, 1.0, 1.0, 1.0, 1.0, 1.0, 1.0, 1.0, 1.0, 1.0, 1.0, 1.0, 1.0, 1.0, 1.0, 1.0, 1.0, 1.0, 1.0, 1.0, 1.0, 1.0, 1.0, 1.0, 1.0, 1.0, 1.0, 1.0, 1.0, 1.0, 1.0, 1.0, 1.0, 1.0, 1.0, 1.0, 1.0, 1.0, 1.0, 1.0, 1.0, 1.0, 1.0, 1.0, 1.0, 1.0, 1.0, 1.0, 1.0, 1.0, 1.0, 1.0, 1.0, 1.0, 1.0, 1.0, 1.0, 1.0, 1.0, 1.0, 1.0, 1.0, 1.0, 1.0, 1.0, 1.0, 1.0, 1.0, 1.0, 1.0, 1.0, 1.0, 1.0, 1.0, 1.0, 1.0, 1.0, 1.0, 1.0, 1.0, 1.0, 1.0, 1.0, 1.0, 1.0, 1.0, 1.0, 1.0, 1.0, 1.0, 1.0, 1.0, 1.0, 1.0, 1.0, 1.0, 1.0, 1.0, 1.0, 1.0, 1.0, 1.0, 1.0, 1.0, 1.0, 1.0, 1.0, 1.0, 1.0, 1.0, 1.0, 1.0, 1.0, 1.0, 1.0, 1.0, 1.0, 1.0, 1.0, 1.0, 1.0, 1.0, 1.0, 1.0, 1.0, 1.0, 1.0, 1.0, 1.0, 1.0, 1.0, 1.0, 1.0, 1.0, 1.0, 1.0, 1.0, 1.0, 1.0, 1.0, 1.0, 1.0, 1.0, 1.0, 1.0, 1.0, 1.0, 1.0, 1.0, 1.0, 1.0, 1.0, 1.0, 1.0, 1.0, 1.0, 1.0, 1.0, 1.0, 1.0, 1.0, 1.0, 1.0, 1.0, 1.0, 1.0, 1.0, 1.0, 1.0, 1.0, 1.0, 1.0, 0.9911, 0.9911, 0.9911, 0.9961, 1.0, 1.0, 1.0, 1.0, 1.0, 1.0, 1.0, 1.0, 1.0, 1.0, 1.0, 1.0, 1.0, 1.0, 1.0, 1.0, 1.0, 1.0, 1.0, 1.0, 1.0, 1.0, 1.0, 1.0, 1.0, 1.0, 1.0, 1.0, 1.0, 1.0, 1.0, 1.0, 1.0, 1.0, 1.0, 1.0, 1.0, 1.0, 1.0, 1.0, 1.0, 1.0, 1.0, 1.0, 1.0, 1.0, 1.0, 1.0, 1.0, 1.0, 1.0, 1.0, 1.0, 1.0, 1.0, 1.0, 1.0, 1.0, 1.0, 1.0, 1.0, 1.0, 1.0, 1.0, 1.0, 1.0, 1.0, 1.0, 1.0, 1.0, 1.0, 1.0, 0.9911, 0.9911, 0.9911, 0.9961, 1.0, 1.0, 1.0, 1.0, 1.0, 1.0, 1.0, 1.0, 1.0, 1.0, 1.0, 1.0, 1.0, 1.0, 1.0, 1.0, 0.9911, 0.9911, 0.9911, 0.9961, 1.0, 1.0, 1.0, 1.0, 1.0, 1.0, 1.0, 1.0, 1.0, 1.0, 1.0, 1.0, 1.0, 1.0, 1.0, 1.0, 1.0, 1.0, 1.0, 1.0, 1.0, 1.0, 1.0, 1.0, 1.0, 1.0, 1.0, 1.0, 1.0, 1.0, 1.0, 1.0, 1.0, 1.0, 1.0, 1.0, 1.0, 1.0, 1.0, 1.0, 1.0, 1.0, 1.0, 1.0, 1.0, 1.0, 1.0, 1.0, 1.0, 1.0, 1.0, 1.0, 1.0, 1.0, 1.0, 1.0, 1.0, 1.0, 1.0, 1.0, 1.0, 1.0, 1.0, 1.0, 1.0, 1.0, 1.0, 1.0, 1.0, 1.0, 1.0, 1.0, 1.0, 1.0, 1.0, 1.0, 1.0, 1.0, 1.0, 1.0, 1.0, 1.0, 1.0, 1.0, 1.0, 1.0, 1.0, 1.0, 1.0, 1.0, 1.0, 1.0, 1.0, 1.0, 1.0, 1.0, 1.0, 1.0, 1.0, 1.0, 1.0, 1.0, 1.0, 1.0, 1.0, 1.0, 1.0, 1.0, 0.9911, 0.9911, 0.9911, 0.9961, 1.0, 1.0, 1.0, 1.0, 1.0, 1.0, 1.0, 1.0, 1.0, 1.0, 1.0, 1.0, 0.9911, 0.9911, 0.9911, 0.9961, 1.0, 1.0, 1.0, 1.0, 0.9911, 0.9911, 0.9911, 0.9961, 1.0, 1.0, 1.0, 1.0, 1.0, 1.0, 1.0, 1.0, 1.0, 1.0, 1.0, 1.0, 1.0, 1.0, 1.0, 1.0, 1.0, 1.0, 1.0, 1.0, 1.0, 1.0, 1.0, 1.0, 0.9911, 0.9911, 0.9911, 0.9961, 1.0, 1.0, 1.0, 1.0, 1.0, 1.0, 1.0, 1.0, 1.0, 1.0, 1.0, 1.0, 1.0, 1.0, 1.0, 1.0, 1.0, 1.0, 1.0, 1.0, 1.0, 1.0, 1.0, 1.0, 1.0, 1.0, 1.0, 1.0, 1.0, 1.0, 1.0, 1.0, 1.0, 1.0, 1.0, 1.0, 1.0, 1.0, 1.0, 1.0, 1.0, 1.0, 1.0, 1.0, 1.0, 1.0, 1.0, 1.0, 1.0, 1.0, 1.0, 1.0, 1.0, 1.0, 1.0, 1.0, 1.0, 1.0, 1.0, 1.0, 1.0, 1.0, 1.0, 1.0, 1.0, 1.0, 1.0, 1.0, 1.0, 1.0, 1.0, 1.0, 1.0, 1.0, 1.0, 1.0, 1.0, 1.0, 1.0, 1.0, 1.0, 1.0, 1.0, 1.0, 1.0, 1.0, 1.0, 1.0, 1.0, 1.0, 1.0, 1.0, 1.0, 1.0, 1.0, 1.0, 1.0, 1.0, 1.0, 1.0, 1.0, 1.0, 1.0, 1.0, 1.0, 1.0, 1.0, 1.0, 1.0, 1.0, 1.0, 1.0, 1.0, 1.0, 1.0, 1.0, 1.0, 1.0, 1.0, 1.0, 1.0, 1.0, 1.0, 1.0, 1.0, 1.0, 1.0, 1.0, 1.0, 1.0, 1.0, 1.0, 1.0, 1.0, 1.0, 1.0, 1.0, 1.0, 1.0, 1.0, 1.0, 1.0, 1.0, 1.0, 1.0, 1.0, 1.0, 1.0, 1.0, 1.0, 1.0, 1.0, 1.0, 1.0, 1.0, 1.0, 1.0, 1.0, 1.0, 1.0, 1.0, 1.0, 1.0, 1.0, 1.0, 1.0, 1.0, 1.0, 1.0, 1.0, 1.0, 1.0, 1.0, 1.0, 1.0, 1.0, 1.0, 1.0, 1.0, 1.0, 1.0, 1.0, 1.0, 1.0, 1.0, 1.0, 1.0, 1.0, 1.0, 1.0, 1.0, 1.0, 1.0, 1.0, 1.0, 1.0, 1.0, 1.0, 1.0, 1.0, 1.0, 1.0, 1.0, 1.0, 1.0, 1.0, 1.0, 1.0, 1.0, 1.0, 1.0, 1.0, 1.0, 1.0, 1.0, 1.0, 1.0, 1.0, 1.0, 1.0, 1.0, 1.0, 1.0, 1.0, 1.0, 1.0, 1.0, 1.0, 1.0, 1.0, 1.0, 1.0, 1.0, 1.0, 1.0, 1.0, 1.0, 1.0, 1.0, 1.0, 1.0, 1.0, 1.0, 1.0, 1.0, 1.0, 1.0, 1.0, 1.0, 1.0, 1.0, 1.0, 1.0, 1.0, 1.0, 1.0, 1.0, 1.0, 1.0, 1.0, 1.0, 1.0, 1.0, 1.0, 1.0, 1.0, 1.0, 1.0, 1.0, 1.0, 1.0, 1.0, 1.0, 1.0, 1.0, 1.0, 1.0, 1.0, 1.0, 1.0, 1.0, 1.0, 1.0, 1.0, 1.0, 1.0, 1.0, 1.0, 1.0, 1.0, 1.0, 1.0, 1.0, 1.0, 1.0, 1.0, 1.0, 1.0, 1.0, 1.0, 1.0, 1.0, 1.0, 1.0, 1.0, 1.0, 1.0, 1.0, 1.0, 1.0, 1.0, 1.0, 1.0, 1.0, 1.0, 1.0, 1.0, 1.0, 1.0, 1.0, 1.0, 1.0, 1.0, 1.0, 1.0, 1.0, 1.0, 1.0, 1.0, 1.0, 1.0, 1.0, 1.0, 1.0, 1.0, 1.0, 1.0, 1.0, 1.0, 1.0, 1.0, 1.0, 1.0, 1.0, 1.0, 1.0, 1.0, 1.0, 1.0, 1.0, 1.0, 1.0, 1.0, 1.0, 1.0, 1.0, 1.0, 1.0, 1.0, 1.0, 1.0, 1.0, 1.0, 1.0, 1.0, 1.0, 1.0, 1.0, 1.0, 1.0, 1.0, 1.0, 1.0, 1.0, 1.0, 1.0, 1.0, 1.0, 1.0, 1.0, 1.0, 1.0, 1.0, 1.0, 1.0, 1.0, 1.0, 1.0, 1.0, 1.0, 1.0, 1.0, 1.0, 1.0, 1.0, 1.0, 1.0, 1.0, 1.0, 1.0, 1.0, 1.0, 1.0, 1.0, 1.0, 1.0, 1.0, 1.0, 1.0, 1.0, 1.0, 1.0, 1.0, 1.0, 1.0, 1.0, 1.0, 1.0, 1.0, 1.0, 1.0, 1.0, 1.0, 1.0, 1.0, 1.0, 1.0, 1.0, 1.0, 1.0, 1.0, 1.0, 1.0, 1.0, 1.0, 1.0, 1.0, 1.0, 1.0, 1.0, 1.0, 1.0, 1.0, 1.0, 1.0, 1.0, 1.0, 1.0, 1.0, 1.0, 1.0, 1.0, 1.0, 1.0, 1.0, 1.0, 1.0, 1.0, 1.0, 1.0, 1.0, 1.0, 1.0, 1.0, 1.0, 1.0, 1.0, 1.0, 1.0, 1.0, 1.0, 1.0, 1.0, 1.0, 1.0, 1.0, 1.0, 1.0, 1.0, 1.0, 1.0, 1.0, 1.0, 1.0, 1.0, 1.0, 1.0, 1.0, 1.0, 1.0, 1.0, 1.0, 1.0, 1.0, 1.0, 1.0, 1.0, 1.0, 1.0, 1.0, 1.0, 1.0, 1.0, 1.0, 1.0, 1.0, 1.0, 1.0, 1.0, 1.0, 1.0, 1.0, 1.0, 1.0, 1.0, 1.0, 1.0, 1.0, 1.0, 1.0, 1.0, 1.0, 1.0, 1.0, 1.0, 1.0, 1.0, 1.0, 1.0, 1.0, 1.0, 1.0, 1.0, 1.0, 1.0, 1.0, 1.0, 1.0, 1.0, 1.0, 1.0, 1.0, 1.0, 1.0, 1.0, 1.0, 1.0, 1.0, 1.0, 1.0, 1.0, 1.0, 1.0, 1.0, 1.0, 1.0, 1.0, 1.0, 1.0, 1.0, 1.0, 1.0, 1.0, 1.0, 1.0, 1.0, 1.0, 1.0, 1.0, 1.0, 1.0, 1.0, 1.0, 1.0, 1.0, 1.0, 1.0, 1.0, 1.0, 1.0, 1.0, 1.0, 1.0, 1.0, 1.0, 1.0, 1.0, 1.0, 1.0, 1.0, 1.0, 1.0, 1.0, 1.0, 1.0, 1.0, 1.0, 1.0, 1.0, 1.0, 1.0, 1.0, 1.0, 1.0, 1.0, 1.0, 1.0, 1.0, 1.0, 1.0, 1.0, 1.0, 1.0, 1.0, 1.0, 1.0, 1.0, 1.0, 1.0, 1.0, 1.0, 1.0, 1.0, 1.0, 1.0, 1.0, 1.0, 1.0, 1.0, 1.0, 1.0, 1.0, 1.0, 1.0, 1.0, 1.0, 1.0, 1.0, 1.0, 1.0, 1.0, 1.0, 1.0, 1.0, 1.0, 1.0, 1.0, 1.0, 1.0, 1.0, 1.0, 1.0, 1.0, 1.0, 1.0, 1.0, 1.0, 1.0, 1.0, 1.0, 1.0, 1.0, 1.0, 1.0, 1.0, 1.0, 1.0, 1.0, 1.0, 1.0, 1.0, 1.0, 1.0, 1.0, 1.0, 1.0, 1.0, 1.0, 1.0, 1.0, 1.0, 1.0, 1.0, 1.0, 1.0, 1.0, 1.0, 1.0, 1.0, 1.0, 1.0, 1.0, 1.0, 1.0, 1.0, 1.0, 1.0, 1.0, 1.0, 1.0, 1.0, 1.0, 1.0, 1.0, 1.0, 1.0, 1.0, 1.0, 1.0, 1.0, 1.0, 1.0, 1.0, 1.0, 1.0, 1.0, 1.0, 1.0, 1.0, 1.0, 1.0, 1.0, 1.0, 1.0, 1.0, 1.0, 1.0, 1.0, 1.0, 1.0, 1.0, 1.0, 1.0, 1.0, 1.0, 1.0, 1.0, 1.0, 1.0, 1.0, 1.0, 1.0, 1.0, 1.0, 1.0, 1.0, 1.0, 1.0, 1.0, 1.0, 1.0, 1.0, 1.0, 1.0, 1.0, 1.0, 1.0, 1.0, 1.0, 1.0, 1.0, 1.0, 1.0, 1.0, 1.0, 1.0, 1.0, 1.0, 1.0, 1.0, 1.0, 1.0, 1.0, 1.0, 1.0, 1.0, 1.0, 1.0, 1.0, 1.0, 1.0, 1.0, 1.0, 1.0, 1.0, 1.0, 1.0, 1.0, 1.0, 1.0, 1.0, 1.0, 1.0, 1.0, 1.0, 1.0, 1.0, 1.0, 1.0, 1.0, 1.0, 1.0, 1.0, 1.0, 1.0, 1.0, 1.0, 1.0, 1.0, 1.0, 1.0, 1.0, 1.0, 1.0, 1.0, 1.0, 1.0, 1.0, 1.0, 1.0, 1.0, 1.0, 1.0, 1.0, 1.0, 1.0, 1.0, 1.0, 1.0, 1.0, 1.0, 1.0, 1.0, 1.0, 1.0, 1.0, 1.0, 1.0, 1.0, 1.0, 1.0, 1.0, 1.0, 1.0, 1.0, 1.0, 1.0, 1.0, 1.0, 1.0, 1.0, 1.0, 1.0, 1.0, 1.0, 1.0, 1.0, 1.0, 1.0, 1.0, 1.0, 1.0, 1.0, 1.0, 1.0, 1.0, 1.0, 1.0, 1.0, 1.0, 1.0, 1.0, 1.0, 1.0, 1.0, 1.0, 1.0, 1.0, 1.0, 1.0, 1.0, 1.0, 1.0, 1.0, 1.0, 1.0, 1.0, 1.0, 1.0, 1.0, 1.0, 1.0, 1.0, 1.0, 1.0, 1.0, 1.0, 1.0, 1.0, 1.0, 1.0, 1.0, 1.0, 1.0, 1.0, 1.0, 1.0, 1.0, 1.0, 1.0, 1.0, 1.0, 1.0, 1.0, 1.0, 1.0, 1.0, 1.0, 1.0, 1.0, 1.0, 1.0, 1.0, 1.0, 1.0, 1.0, 1.0, 1.0, 1.0, 1.0, 1.0, 1.0, 1.0, 1.0, 1.0, 1.0, 1.0, 1.0, 1.0, 1.0, 1.0, 1.0, 1.0, 1.0, 1.0, 1.0, 1.0, 1.0, 1.0, 1.0, 1.0, 1.0, 1.0, 1.0, 1.0, 1.0, 1.0, 1.0, 1.0, 1.0, 1.0, 1.0, 1.0, 1.0, 1.0, 1.0, 1.0, 1.0, 1.0, 1.0, 1.0, 1.0, 1.0, 1.0, 1.0, 1.0, 1.0, 1.0, 1.0, 1.0, 1.0, 1.0, 1.0, 1.0, 1.0, 1.0, 1.0, 1.0, 1.0, 1.0, 1.0, 1.0, 1.0, 1.0, 1.0, 1.0, 1.0, 1.0, 1.0, 1.0, 1.0, 1.0, 1.0, 1.0, 1.0, 1.0, 1.0, 1.0, 1.0, 1.0, 1.0, 1.0, 1.0, 1.0, 1.0, 1.0, 1.0, 1.0, 1.0, 1.0, 1.0, 1.0, 1.0, 1.0, 1.0, 1.0, 1.0, 1.0, 1.0, 1.0, 1.0, 1.0, 1.0, 1.0, 1.0, 1.0, 1.0, 1.0, 1.0, 1.0, 1.0, 1.0, 1.0, 1.0, 1.0, 1.0, 1.0, 1.0, 1.0, 1.0, 1.0, 1.0, 1.0, 1.0, 1.0, 1.0, 1.0, 1.0, 1.0, 1.0, 1.0, 1.0, 1.0, 1.0, 1.0, 1.0, 1.0, 1.0, 1.0, 1.0, 1.0, 1.0, 1.0, 1.0, 1.0, 1.0, 1.0, 1.0, 1.0, 1.0, 1.0, 1.0, 1.0, 1.0, 1.0, 1.0, 1.0, 1.0, 1.0, 1.0, 1.0, 1.0, 1.0, 1.0, 1.0, 1.0, 1.0, 1.0, 1.0, 1.0, 1.0, 1.0, 1.0, 1.0, 1.0, 1.0, 1.0, 1.0, 1.0, 1.0, 1.0, 1.0, 1.0, 1.0, 1.0, 1.0, 1.0, 1.0, 1.0, 1.0, 1.0, 1.0, 1.0, 1.0, 1.0, 1.0, 1.0, 1.0, 1.0, 1.0, 1.0, 1.0, 1.0, 1.0, 1.0, 1.0, 1.0, 1.0, 1.0, 1.0, 1.0, 1.0, 1.0, 1.0, 1.0, 1.0, 1.0, 1.0, 1.0, 1.0, 1.0, 1.0, 1.0, 1.0, 1.0, 1.0, 1.0, 1.0, 1.0, 1.0, 1.0, 1.0, 1.0, 1.0, 1.0, 1.0, 1.0, 1.0, 1.0, 1.0, 1.0, 1.0, 1.0, 1.0, 1.0, 1.0, 1.0, 1.0, 1.0, 1.0, 1.0, 1.0, 1.0, 1.0, 1.0, 1.0, 1.0, 1.0, 1.0, 1.0, 1.0, 1.0, 1.0, 1.0, 1.0, 1.0, 1.0, 1.0, 1.0, 1.0, 1.0, 1.0, 1.0, 1.0, 1.0, 1.0, 1.0, 1.0, 1.0, 1.0, 1.0, 1.0, 1.0, 1.0, 1.0, 1.0, 1.0, 1.0, 1.0, 1.0, 1.0, 1.0, 1.0, 1.0, 1.0, 1.0, 1.0, 1.0, 1.0, 1.0, 1.0, 1.0, 1.0, 1.0, 1.0, 1.0, 1.0, 1.0, 1.0, 1.0, 1.0, 1.0, 1.0, 1.0, 1.0, 1.0, 1.0, 1.0, 1.0, 1.0, 1.0, 1.0, 1.0, 1.0, 1.0, 1.0, 1.0, 1.0, 1.0, 1.0, 1.0, 1.0, 1.0, 1.0, 1.0, 1.0, 1.0, 1.0, 1.0, 1.0, 1.0, 1.0, 1.0, 1.0, 1.0, 1.0, 1.0, 1.0, 1.0, 1.0, 1.0, 1.0, 1.0, 1.0, 1.0, 1.0, 1.0, 1.0, 1.0, 1.0, 1.0, 1.0, 1.0, 1.0, 1.0, 1.0, 1.0, 1.0, 1.0, 1.0, 1.0, 1.0, 1.0, 1.0, 1.0, 1.0, 1.0, 1.0, 1.0, 1.0, 1.0, 1.0, 1.0, 1.0, 1.0, 1.0, 1.0, 1.0, 1.0, 1.0, 1.0, 1.0, 1.0, 1.0, 1.0, 1.0, 1.0, 1.0, 1.0, 1.0, 1.0, 1.0, 1.0, 1.0, 1.0, 1.0, 1.0, 1.0, 1.0, 1.0, 1.0, 1.0, 1.0, 1.0, 1.0, 1.0, 1.0, 1.0, 1.0, 1.0, 1.0, 1.0, 1.0, 1.0, 1.0, 1.0, 1.0, 1.0, 1.0, 1.0, 1.0, 1.0, 1.0, 1.0, 1.0, 1.0, 1.0, 1.0, 1.0, 1.0, 1.0, 1.0, 1.0, 1.0, 1.0, 1.0, 1.0, 1.0, 1.0, 1.0, 1.0, 1.0, 1.0, 1.0, 1.0, 1.0, 1.0, 1.0, 1.0, 1.0, 1.0, 1.0, 1.0, 1.0, 1.0, 1.0, 1.0, 1.0, 1.0, 1.0, 1.0, 1.0, 1.0, 1.0, 1.0, 1.0, 1.0, 1.0, 1.0, 1.0, 1.0, 1.0, 1.0, 1.0, 1.0, 1.0, 1.0, 1.0, 1.0, 1.0, 1.0, 1.0, 1.0, 1.0, 1.0, 1.0, 1.0, 1.0, 1.0, 1.0, 1.0, 1.0, 1.0, 1.0, 1.0, 1.0, 1.0, 1.0, 1.0, 1.0, 1.0, 1.0, 1.0, 1.0, 1.0, 1.0, 1.0, 1.0, 1.0, 1.0, 1.0, 1.0, 1.0, 1.0, 1.0, 1.0, 1.0, 1.0, 1.0, 1.0, 1.0, 1.0, 1.0, 1.0, 1.0, 1.0, 1.0, 1.0, 1.0, 1.0, 1.0, 1.0, 1.0, 1.0, 1.0, 1.0, 1.0, 1.0, 1.0, 1.0, 1.0, 1.0, 1.0, 1.0, 1.0, 1.0, 1.0, 1.0, 1.0, 1.0, 1.0, 1.0, 1.0, 1.0, 1.0, 1.0, 1.0, 1.0, 1.0, 1.0, 1.0, 1.0, 1.0, 1.0, 1.0, 1.0, 1.0, 1.0, 1.0, 1.0, 1.0, 1.0, 1.0, 1.0, 1.0, 1.0, 1.0, 1.0, 1.0, 1.0, 1.0, 1.0, 1.0, 1.0, 1.0, 1.0, 1.0, 1.0, 1.0, 1.0, 1.0, 1.0, 1.0, 1.0, 1.0, 1.0, 1.0, 1.0, 1.0, 1.0, 1.0, 1.0, 1.0, 1.0, 1.0, 1.0, 1.0, 1.0, 1.0, 1.0, 1.0, 1.0, 1.0, 1.0, 1.0, 1.0, 1.0, 1.0, 1.0, 1.0, 1.0, 1.0, 1.0, 1.0, 1.0, 1.0, 1.0, 1.0, 1.0, 1.0, 1.0, 1.0, 1.0, 1.0, 1.0, 1.0, 1.0, 1.0, 1.0, 1.0, 1.0, 1.0, 1.0, 1.0, 1.0, 1.0, 1.0, 1.0, 1.0, 1.0, 1.0, 1.0, 1.0, 1.0, 1.0, 1.0, 1.0, 1.0, 1.0, 1.0, 1.0, 1.0, 1.0, 1.0, 1.0, 1.0, 1.0, 1.0, 1.0, 1.0, 1.0, 1.0, 1.0, 1.0, 1.0, 1.0, 1.0, 1.0, 1.0, 1.0, 1.0, 1.0, 1.0, 1.0, 1.0, 1.0, 1.0, 1.0, 1.0, 1.0, 1.0, 1.0, 1.0, 1.0, 1.0, 1.0, 1.0, 1.0, 1.0, 1.0, 1.0, 1.0, 1.0, 1.0, 1.0, 1.0, 1.0, 1.0, 1.0, 1.0, 1.0, 1.0, 1.0, 1.0, 1.0, 1.0, 1.0, 1.0, 1.0, 1.0, 1.0, 1.0, 1.0, 1.0, 1.0, 1.0, 1.0, 1.0, 1.0, 1.0, 1.0, 1.0, 1.0, 1.0, 1.0, 1.0, 1.0, 1.0, 1.0, 1.0, 1.0, 1.0, 1.0, 1.0, 1.0, 1.0, 1.0, 1.0, 1.0, 1.0, 1.0, 1.0, 1.0, 1.0, 1.0, 1.0, 1.0, 1.0, 1.0, 1.0, 1.0, 1.0, 1.0, 1.0, 1.0, 1.0, 1.0, 1.0, 1.0, 1.0, 1.0, 1.0, 1.0, 1.0, 1.0, 1.0, 1.0, 1.0, 1.0, 1.0, 1.0, 1.0, 1.0, 1.0, 1.0, 1.0, 1.0, 1.0, 1.0, 1.0, 1.0, 1.0, 1.0, 1.0, 1.0, 1.0, 1.0, 1.0, 1.0, 1.0, 1.0, 1.0, 1.0, 1.0, 1.0, 1.0, 1.0, 1.0, 1.0, 1.0, 1.0, 1.0, 1.0, 1.0, 1.0, 1.0, 1.0, 1.0, 1.0, 1.0, 1.0, 1.0, 1.0, 1.0, 1.0, 1.0, 1.0, 1.0, 1.0, 1.0, 1.0, 1.0, 1.0, 1.0, 1.0, 1.0, 1.0, 1.0, 1.0, 1.0, 1.0, 1.0, 1.0, 1.0, 1.0, 1.0, 1.0, 1.0, 1.0, 1.0, 1.0, 1.0, 1.0, 1.0, 1.0, 1.0, 1.0, 1.0, 1.0, 1.0, 1.0, 1.0, 1.0, 1.0, 1.0, 1.0, 1.0, 1.0, 1.0, 1.0, 1.0, 1.0, 1.0, 1.0, 1.0, 1.0, 1.0, 1.0, 1.0, 1.0, 1.0, 1.0, 1.0, 1.0, 1.0, 1.0, 1.0, 1.0, 1.0, 1.0, 1.0, 1.0, 1.0, 1.0, 1.0, 1.0, 1.0, 1.0, 1.0, 1.0, 1.0, 1.0, 1.0, 1.0, 1.0, 1.0, 1.0, 1.0, 1.0, 1.0, 1.0, 1.0, 1.0, 1.0, 1.0, 1.0, 1.0, 1.0, 1.0, 1.0, 1.0, 1.0, 1.0, 1.0, 1.0, 1.0, 1.0, 1.0, 1.0, 1.0, 1.0, 1.0, 1.0, 1.0, 1.0, 1.0, 1.0, 1.0, 1.0, 1.0, 1.0, 1.0, 1.0, 1.0, 1.0, 1.0, 1.0, 1.0, 1.0, 1.0, 1.0, 1.0, 1.0, 1.0, 1.0, 1.0, 1.0, 1.0, 1.0, 1.0, 1.0, 1.0, 1.0, 1.0, 1.0, 1.0, 1.0, 1.0, 1.0, 1.0, 1.0, 1.0, 1.0, 1.0, 1.0, 1.0, 1.0, 1.0, 1.0, 1.0, 1.0, 1.0, 1.0, 1.0, 1.0, 1.0, 1.0, 1.0, 1.0, 1.0, 1.0, 1.0, 1.0, 1.0, 1.0, 1.0, 1.0, 1.0, 1.0, 1.0, 1.0, 1.0, 1.0, 1.0, 1.0, 1.0, 1.0, 1.0, 1.0, 1.0, 1.0, 1.0, 1.0, 1.0, 1.0, 1.0, 1.0, 1.0, 1.0, 1.0, 1.0, 1.0, 1.0, 1.0, 1.0, 1.0, 1.0, 1.0, 1.0, 1.0, 1.0, 1.0, 1.0, 1.0, 1.0, 1.0, 1.0, 1.0, 1.0, 1.0, 1.0, 1.0, 1.0, 1.0, 1.0, 1.0, 1.0, 1.0, 1.0, 1.0, 1.0, 1.0, 1.0, 1.0, 1.0, 1.0, 1.0, 1.0, 1.0, 1.0, 1.0, 1.0, 1.0, 1.0, 1.0, 1.0, 1.0, 1.0, 1.0, 1.0, 1.0, 1.0, 1.0, 1.0, 1.0, 1.0, 1.0, 1.0, 1.0, 1.0, 1.0, 1.0, 1.0, 1.0, 1.0, 1.0, 1.0, 1.0, 1.0, 1.0, 1.0, 1.0, 1.0, 1.0, 1.0, 1.0, 1.0, 1.0, 1.0, 1.0, 1.0, 1.0, 1.0, 1.0, 1.0, 1.0, 1.0, 1.0, 1.0, 1.0, 1.0, 1.0, 1.0, 1.0, 1.0, 1.0, 1.0, 1.0, 1.0, 1.0, 1.0, 1.0, 1.0, 1.0, 1.0, 1.0, 1.0, 1.0, 1.0, 1.0, 1.0, 1.0, 1.0, 1.0, 1.0, 1.0, 1.0, 1.0, 1.0, 1.0, 1.0, 1.0, 1.0, 1.0, 1.0, 1.0, 1.0, 1.0, 1.0, 1.0, 1.0, 1.0, 1.0, 1.0, 1.0, 1.0, 1.0, 1.0, 1.0, 1.0, 1.0, 1.0, 1.0, 1.0, 1.0, 1.0, 1.0, 1.0, 1.0, 1.0, 1.0, 1.0, 1.0, 1.0, 1.0, 1.0, 1.0, 1.0, 1.0, 1.0, 1.0, 1.0, 1.0, 1.0, 1.0, 1.0, 1.0, 1.0, 1.0, 1.0, 1.0, 1.0, 1.0, 1.0, 1.0, 1.0, 1.0, 1.0, 1.0, 1.0, 1.0, 1.0, 1.0, 1.0, 1.0, 1.0, 1.0, 1.0, 1.0, 1.0, 1.0, 1.0, 1.0, 1.0, 1.0, 1.0, 1.0, 1.0, 1.0, 1.0, 1.0, 1.0, 1.0, 1.0, 1.0, 1.0, 1.0, 1.0, 1.0, 1.0, 1.0, 1.0, 1.0, 1.0, 1.0, 1.0, 1.0, 1.0, 1.0, 1.0, 1.0, 1.0, 1.0, 1.0, 1.0, 1.0, 1.0, 1.0, 1.0, 1.0, 1.0, 1.0, 1.0, 1.0, 1.0, 1.0, 1.0, 1.0, 1.0, 1.0, 1.0, 1.0, 1.0, 1.0, 1.0, 1.0, 1.0, 1.0, 1.0, 1.0, 1.0, 1.0, 1.0, 1.0, 1.0, 1.0, 1.0, 1.0, 1.0, 1.0, 1.0, 1.0, 1.0, 1.0, 1.0, 1.0, 1.0, 1.0, 1.0, 1.0, 1.0, 1.0, 1.0, 1.0, 1.0, 1.0, 1.0, 1.0, 1.0, 1.0, 1.0, 1.0, 1.0, 1.0, 1.0, 1.0, 1.0, 1.0, 1.0, 1.0, 1.0, 1.0, 1.0, 1.0, 1.0, 1.0, 1.0, 1.0, 1.0, 1.0, 1.0, 1.0, 1.0, 1.0, 1.0, 1.0, 1.0, 1.0, 1.0, 1.0, 1.0, 1.0, 1.0, 1.0, 1.0, 1.0, 1.0, 1.0, 1.0, 1.0, 1.0, 1.0, 1.0, 1.0, 1.0, 1.0, 1.0, 1.0, 1.0, 1.0, 1.0, 1.0, 1.0, 1.0, 1.0, 1.0, 1.0, 1.0, 1.0, 1.0, 1.0, 1.0, 1.0, 1.0, 1.0, 1.0, 1.0, 1.0, 1.0, 1.0, 1.0, 1.0, 1.0, 1.0, 1.0, 1.0, 1.0, 1.0, 1.0, 1.0, 1.0, 1.0, 1.0, 1.0, 1.0, 1.0, 1.0, 1.0, 1.0, 1.0, 1.0, 1.0, 1.0, 1.0, 1.0, 1.0, 1.0, 1.0, 1.0, 1.0, 1.0, 1.0, 1.0, 1.0, 1.0, 1.0, 1.0, 1.0, 1.0, 1.0, 1.0, 1.0, 1.0, 1.0, 1.0, 1.0, 1.0, 1.0, 1.0, 1.0, 1.0, 1.0, 1.0, 1.0, 1.0, 1.0, 1.0, 1.0, 1.0, 1.0, 1.0, 1.0, 1.0, 1.0, 1.0, 1.0, 1.0, 1.0, 1.0, 1.0, 1.0, 1.0, 1.0, 1.0, 1.0, 1.0, 1.0, 1.0, 1.0, 1.0, 1.0, 1.0, 1.0, 1.0, 1.0, 1.0, 1.0, 1.0, 1.0, 1.0, 1.0, 1.0, 1.0, 1.0, 1.0, 1.0, 1.0, 1.0, 1.0, 1.0, 1.0, 1.0, 1.0, 1.0, 1.0, 1.0, 1.0, 1.0, 1.0, 1.0, 1.0, 1.0, 1.0, 1.0, 1.0, 1.0, 1.0, 1.0, 1.0, 1.0, 1.0, 1.0, 1.0, 1.0, 1.0, 1.0, 1.0, 1.0, 1.0, 1.0, 1.0, 1.0, 1.0, 1.0, 1.0, 1.0, 1.0, 1.0, 1.0, 1.0, 1.0, 1.0, 1.0, 1.0, 1.0, 1.0, 1.0, 1.0, 1.0, 1.0, 1.0, 1.0, 1.0, 1.0, 1.0, 1.0, 1.0, 1.0, 1.0, 1.0, 1.0, 1.0, 1.0, 1.0, 1.0, 1.0, 1.0, 1.0, 1.0, 1.0, 1.0, 1.0, 1.0, 1.0, 1.0, 1.0, 1.0, 1.0, 1.0, 1.0, 1.0, 1.0, 1.0, 1.0, 1.0, 1.0, 1.0, 1.0, 1.0, 1.0, 1.0, 1.0, 1.0, 1.0, 1.0, 1.0, 1.0, 1.0, 1.0, 1.0, 1.0, 1.0, 1.0, 1.0, 1.0, 1.0, 1.0, 1.0, 1.0, 1.0, 1.0, 1.0, 1.0, 1.0, 1.0, 1.0, 1.0, 1.0, 1.0, 1.0, 1.0, 1.0, 1.0, 1.0, 1.0, 1.0, 1.0, 1.0, 1.0, 1.0, 1.0, 1.0, 1.0, 1.0, 1.0, 1.0, 1.0, 1.0, 1.0, 1.0, 1.0, 1.0, 1.0, 1.0, 1.0, 1.0, 1.0, 1.0, 1.0, 1.0, 1.0, 1.0, 1.0, 1.0, 1.0, 1.0, 1.0, 1.0, 1.0, 1.0, 1.0, 1.0, 1.0, 1.0, 1.0, 1.0, 1.0, 1.0, 1.0, 1.0, 1.0, 1.0, 1.0, 1.0, 1.0, 1.0, 1.0, 1.0, 1.0, 1.0, 1.0, 1.0, 1.0, 1.0, 1.0, 1.0, 1.0, 1.0, 1.0, 1.0, 1.0, 1.0, 1.0, 1.0, 1.0, 1.0, 1.0, 1.0, 1.0, 1.0, 1.0, 1.0, 1.0, 1.0, 1.0, 1.0, 1.0, 1.0, 1.0, 1.0, 1.0, 1.0, 1.0, 1.0, 1.0, 1.0, 1.0, 1.0, 1.0, 1.0, 1.0, 1.0, 1.0, 1.0, 1.0, 1.0, 1.0, 1.0, 1.0, 1.0, 1.0, 1.0, 1.0, 1.0, 1.0, 1.0, 1.0, 1.0, 1.0, 1.0, 1.0, 1.0, 1.0, 1.0, 1.0, 1.0, 1.0, 1.0, 1.0, 1.0, 1.0, 1.0, 1.0, 1.0, 1.0, 1.0, 1.0, 1.0, 1.0, 1.0, 1.0, 1.0, 1.0, 1.0, 1.0, 1.0, 1.0, 1.0, 1.0, 1.0, 1.0, 1.0, 1.0, 1.0, 1.0, 1.0, 1.0, 1.0, 1.0, 1.0, 1.0, 1.0, 1.0, 1.0, 1.0, 1.0, 1.0, 1.0, 1.0, 1.0, 1.0, 1.0, 1.0, 1.0, 1.0, 1.0, 1.0, 1.0, 1.0, 1.0, 1.0, 1.0, 1.0, 1.0, 1.0, 1.0, 1.0, 1.0, 1.0, 1.0, 1.0, 1.0, 1.0, 1.0, 1.0, 1.0, 1.0, 1.0, 1.0, 1.0, 1.0, 1.0, 1.0, 1.0, 1.0, 1.0, 1.0, 1.0, 1.0, 1.0, 1.0, 1.0, 1.0, 1.0, 1.0, 1.0, 1.0, 1.0, 1.0, 1.0, 1.0, 1.0, 1.0, 1.0, 1.0, 1.0, 1.0, 1.0, 1.0, 1.0, 1.0, 1.0, 1.0, 1.0, 1.0, 1.0, 1.0, 1.0, 1.0, 1.0, 1.0, 1.0, 1.0, 1.0, 1.0, 1.0, 1.0, 1.0, 1.0, 1.0, 1.0, 1.0, 1.0, 1.0, 1.0, 1.0, 1.0, 1.0, 1.0, 1.0, 1.0, 1.0, 1.0, 1.0, 1.0, 1.0, 1.0, 1.0, 1.0, 1.0, 1.0, 1.0, 1.0, 1.0, 1.0, 1.0, 1.0, 1.0, 1.0, 1.0, 1.0, 1.0, 1.0, 1.0, 1.0, 1.0, 1.0, 1.0, 1.0, 1.0, 1.0, 1.0, 1.0, 1.0, 1.0, 1.0, 1.0, 1.0, 1.0, 1.0, 1.0, 1.0, 1.0, 1.0, 1.0, 1.0, 1.0, 1.0, 1.0, 1.0, 1.0, 1.0, 1.0, 1.0, 1.0, 1.0, 1.0, 1.0, 1.0, 1.0, 1.0, 1.0, 1.0, 1.0, 1.0, 1.0, 1.0, 1.0, 1.0, 1.0, 1.0, 1.0, 1.0, 1.0, 1.0, 1.0, 1.0, 1.0, 1.0, 1.0, 1.0, 1.0, 1.0, 1.0, 1.0, 1.0, 1.0, 1.0, 1.0, 1.0, 1.0, 1.0, 1.0, 1.0, 1.0, 1.0, 1.0, 1.0, 1.0, 1.0, 1.0, 1.0, 1.0, 1.0, 1.0, 1.0, 1.0, 1.0, 1.0, 1.0, 1.0, 1.0, 1.0, 1.0, 1.0, 1.0, 1.0, 1.0, 1.0, 1.0, 1.0, 1.0, 1.0, 1.0, 1.0, 1.0, 1.0, 1.0, 1.0, 1.0, 1.0, 1.0, 1.0, 1.0, 1.0, 1.0, 1.0, 1.0, 1.0, 1.0, 1.0, 1.0, 1.0, 1.0, 1.0, 1.0, 1.0, 1.0, 1.0, 1.0, 1.0, 1.0, 1.0, 1.0, 1.0, 1.0, 1.0, 1.0, 1.0, 1.0, 1.0, 1.0, 1.0, 1.0, 1.0, 1.0, 1.0, 1.0, 1.0, 1.0, 1.0, 1.0, 1.0, 1.0, 1.0, 1.0, 1.0, 1.0, 1.0, 1.0, 1.0, 1.0, 1.0, 1.0, 1.0, 1.0, 1.0, 1.0, 1.0, 1.0, 1.0, 1.0, 1.0, 1.0, 1.0, 1.0, 1.0, 1.0, 1.0, 1.0, 1.0, 1.0, 1.0, 1.0, 1.0, 1.0, 1.0, 1.0, 1.0, 1.0, 1.0, 1.0, 1.0, 1.0, 1.0, 1.0, 1.0, 1.0, 1.0, 1.0, 1.0, 1.0, 1.0, 1.0, 1.0, 1.0, 1.0, 1.0, 1.0, 1.0, 1.0, 1.0, 1.0, 1.0, 1.0, 1.0, 1.0, 1.0, 1.0, 1.0, 1.0, 1.0, 1.0, 1.0, 1.0, 1.0, 1.0, 1.0, 1.0, 1.0, 1.0, 1.0, 1.0, 1.0, 1.0, 1.0, 1.0, 1.0, 1.0, 1.0, 1.0, 1.0, 1.0, 1.0, 1.0, 1.0, 1.0, 1.0, 1.0, 1.0, 0.9911, 0.9911, 0.9911, 0.9961, 1.0, 1.0, 1.0, 1.0, 1.0, 1.0, 1.0, 1.0, 0.9911, 0.9911, 0.9911, 0.9961, 1.0, 1.0, 1.0, 1.0, 1.0, 1.0, 1.0, 1.0, 1.0, 1.0, 1.0, 1.0, 1.0, 1.0, 1.0, 1.0, 1.0, 1.0, 1.0, 1.0, 1.0, 1.0, 1.0, 1.0, 1.0, 1.0, 1.0, 1.0, 1.0, 1.0, 1.0, 1.0, 1.0, 1.0, 1.0, 1.0, 1.0, 1.0, 1.0, 1.0, 1.0, 1.0, 1.0, 1.0, 1.0, 1.0, 1.0, 1.0, 1.0, 1.0, 1.0, 1.0, 1.0, 1.0, 1.0, 1.0, 1.0, 1.0, 1.0, 1.0, 1.0, 1.0, 1.0, 1.0, 1.0, 1.0, 1.0, 1.0, 1.0, 1.0, 1.0, 1.0, 1.0, 1.0, 1.0, 1.0, 1.0, 1.0, 1.0, 1.0, 1.0, 1.0, 1.0, 1.0, 1.0, 1.0, 1.0, 1.0, 1.0, 1.0, 1.0, 1.0, 1.0, 1.0, 1.0, 1.0, 0.9911, 0.9911, 0.9911, 0.9961, 0.9911, 0.9911, 0.9911, 0.9961, 0.9911, 0.9911, 0.9911, 0.9961, 0.9911, 0.9911, 0.9911, 0.9961, 0.9911, 0.9911, 0.9911, 0.9961, 0.9911, 0.9911, 0.9911, 0.9961, 1.0, 1.0, 1.0, 1.0, 0.9911, 0.9911, 0.9911, 0.9961, 1.0, 1.0, 1.0, 1.0, 0.9911, 0.9911, 0.9911, 0.9961, 0.9911, 0.9911, 0.9911, 0.9961, 1.0, 1.0, 1.0, 1.0, 0.9911, 0.9911, 0.9911, 0.9961, 0.9911, 0.9911, 0.9911, 0.9961, 1.0, 1.0, 1.0, 1.0, 0.9911, 0.9911, 0.9911, 0.9961, 0.9911, 0.9911, 0.9911, 0.9961, 1.0, 1.0, 1.0, 1.0, 0.9911, 0.9911, 0.9911, 0.9961, 1.0, 1.0, 1.0, 1.0, 0.9911, 0.9911, 0.9911, 0.9961, 0.9911, 0.9911, 0.9911, 0.9961, 0.9911, 0.9911, 0.9911, 0.9961, 0.9911, 0.9911, 0.9911, 0.9961, 0.9911, 0.9911, 0.9911, 0.9961, 0.9911, 0.9911, 0.9911, 0.9961, 0.9911, 0.9911, 0.9911, 0.9961, 0.9911, 0.9911, 0.9911, 0.9961, 0.9911, 0.9911, 0.9911, 0.9961, 0.9911, 0.9911, 0.9911, 0.9961, 0.9911, 0.9911, 0.9911, 0.9961, 0.9911, 0.9911, 0.9911, 0.9961, 0.9911, 0.9911, 0.9911, 0.9961, 0.9911, 0.9911, 0.9911, 0.9961, 0.9911, 0.9911, 0.9911, 0.9961, 0.9911, 0.9911, 0.9911, 0.9961, 0.9911, 0.9911, 0.9911, 0.9961, 0.9911, 0.9911, 0.9911, 0.9961, 0.9911, 0.9911, 0.9911, 0.9961, 1.0, 1.0, 1.0, 1.0, 1.0, 1.0, 1.0, 1.0, 1.0, 1.0, 1.0, 1.0, 1.0, 1.0, 1.0, 1.0, 1.0, 1.0, 1.0, 1.0, 1.0, 1.0, 1.0, 1.0, 1.0, 1.0, 1.0, 1.0, 1.0, 1.0, 1.0, 1.0, 0.9911, 0.9911, 0.9911, 0.9961, 1.0, 1.0, 1.0, 1.0, 1.0, 1.0, 1.0, 1.0, 1.0, 1.0, 1.0, 1.0, 1.0, 1.0, 1.0, 1.0, 1.0, 1.0, 1.0, 1.0, 0.9911, 0.9911, 0.9911, 0.9961, 1.0, 1.0, 1.0, 1.0, 1.0, 1.0, 1.0, 1.0, 1.0, 1.0, 1.0, 1.0, 1.0, 1.0, 1.0, 1.0, 1.0, 1.0, 1.0, 1.0, 1.0, 1.0, 1.0, 1.0, 1.0, 1.0, 1.0, 1.0, 1.0, 1.0, 1.0, 1.0, 1.0, 1.0, 1.0, 1.0, 1.0, 1.0, 1.0, 1.0, 1.0, 1.0, 1.0, 1.0, 1.0, 1.0, 1.0, 1.0, 1.0, 1.0, 1.0, 1.0, 1.0, 1.0, 1.0, 1.0, 1.0, 1.0, 1.0, 1.0, 1.0, 1.0, 1.0, 1.0, 1.0, 1.0, 1.0, 1.0, 1.0, 1.0, 1.0, 1.0, 1.0, 1.0, 1.0, 1.0, 1.0, 1.0, 1.0, 1.0, 1.0, 1.0, 1.0, 1.0, 1.0, 1.0, 1.0, 1.0, 1.0, 1.0, 1.0, 1.0, 1.0, 1.0, 1.0, 1.0, 1.0, 1.0, 1.0, 1.0, 1.0, 1.0, 1.0, 1.0, 1.0, 1.0, 1.0, 1.0, 1.0, 1.0, 1.0, 1.0, 1.0, 1.0, 1.0, 1.0, 1.0, 1.0, 1.0, 1.0, 1.0, 1.0, 1.0, 1.0, 1.0, 1.0, 1.0, 1.0, 1.0, 1.0, 1.0, 1.0, 1.0, 1.0, 1.0, 1.0, 1.0, 1.0, 1.0, 1.0, 1.0, 1.0, 1.0, 1.0, 1.0, 1.0, 1.0, 1.0, 1.0, 1.0, 1.0, 1.0, 1.0, 1.0, 1.0, 1.0, 1.0, 1.0, 1.0, 1.0, 1.0, 1.0, 1.0, 1.0, 1.0, 1.0, 1.0, 1.0, 1.0, 1.0, 1.0, 1.0, 1.0, 1.0, 1.0, 1.0, 1.0, 1.0, 1.0, 1.0, 1.0, 1.0, 1.0, 1.0, 1.0, 1.0, 1.0, 1.0, 1.0, 1.0, 1.0, 1.0, 1.0, 1.0, 1.0, 1.0, 1.0, 1.0, 1.0, 1.0, 1.0, 1.0, 1.0, 1.0, 1.0, 1.0, 1.0, 1.0, 1.0, 1.0, 1.0, 1.0, 1.0, 1.0, 1.0, 1.0, 1.0, 1.0, 1.0, 1.0, 1.0, 1.0, 1.0, 1.0, 1.0, 1.0, 1.0, 1.0, 1.0, 1.0, 1.0, 1.0, 1.0, 1.0, 1.0, 1.0, 1.0, 1.0, 1.0, 1.0, 1.0, 1.0, 1.0, 1.0, 1.0, 1.0, 1.0, 1.0, 1.0, 1.0, 1.0, 1.0, 1.0, 1.0, 1.0, 1.0, 1.0, 1.0, 1.0, 1.0, 1.0, 1.0, 1.0, 1.0, 1.0, 1.0, 1.0, 1.0, 0.9911, 0.9911, 0.9911, 0.9961, 1.0, 1.0, 1.0, 1.0, 1.0, 1.0, 1.0, 1.0, 1.0, 1.0, 1.0, 1.0, 1.0, 1.0, 1.0, 1.0, 1.0, 1.0, 1.0, 1.0, 1.0, 1.0, 1.0, 1.0, 1.0, 1.0, 1.0, 1.0, 1.0, 1.0, 1.0, 1.0, 1.0, 1.0, 1.0, 1.0, 1.0, 1.0, 1.0, 1.0, 1.0, 1.0, 1.0, 1.0, 1.0, 1.0, 1.0, 1.0, 1.0, 1.0, 1.0, 1.0, 1.0, 1.0, 1.0, 1.0, 1.0, 1.0, 1.0, 1.0, 1.0, 1.0, 1.0, 1.0, 1.0, 1.0, 1.0, 1.0, 1.0, 1.0, 1.0, 1.0, 1.0, 1.0, 1.0, 1.0, 1.0, 1.0, 1.0, 1.0, 1.0, 1.0, 1.0, 1.0, 0.9911, 0.9911, 0.9911, 0.9961, 1.0, 1.0, 1.0, 1.0, 1.0, 1.0, 1.0, 1.0, 1.0, 1.0, 1.0, 1.0, 1.0, 1.0, 1.0, 1.0, 1.0, 1.0, 1.0, 1.0, 1.0, 1.0, 1.0, 1.0, 1.0, 1.0, 1.0, 1.0, 1.0, 1.0, 1.0, 1.0, 1.0, 1.0, 1.0, 1.0, 1.0, 1.0, 1.0, 1.0, 1.0, 1.0, 1.0, 1.0, 1.0, 1.0, 1.0, 1.0, 1.0, 1.0, 1.0, 1.0, 1.0, 1.0, 1.0, 1.0, 1.0, 1.0, 1.0, 1.0, 1.0, 1.0, 1.0, 1.0, 1.0, 1.0, 1.0, 1.0, 1.0, 1.0, 1.0, 1.0, 1.0, 1.0, 1.0, 1.0, 1.0, 1.0, 1.0, 1.0, 1.0, 1.0, 1.0, 1.0, 1.0, 1.0, 1.0, 1.0, 1.0, 1.0, 1.0, 1.0, 1.0, 1.0, 1.0, 1.0, 1.0, 1.0, 1.0, 1.0, 1.0, 1.0, 1.0, 1.0, 1.0, 1.0, 1.0, 1.0, 1.0, 1.0, 1.0, 1.0, 1.0, 1.0, 1.0, 1.0, 1.0, 1.0, 1.0, 1.0, 1.0, 1.0, 1.0, 1.0, 1.0, 1.0, 1.0, 1.0, 1.0, 1.0, 1.0, 1.0, 1.0, 1.0, 1.0, 1.0, 1.0, 1.0, 1.0, 1.0, 1.0, 1.0, 1.0, 1.0, 1.0, 1.0, 1.0, 1.0, 1.0, 1.0, 1.0, 1.0, 1.0, 1.0, 1.0, 1.0, 1.0, 1.0, 1.0, 1.0, 1.0, 1.0, 1.0, 1.0, 1.0, 1.0, 1.0, 1.0, 1.0, 1.0, 1.0, 1.0, 1.0, 1.0, 1.0, 1.0, 1.0, 1.0, 1.0, 1.0, 1.0, 1.0, 1.0, 1.0, 1.0, 1.0, 1.0, 1.0, 1.0, 1.0, 1.0, 1.0, 1.0, 1.0, 1.0, 1.0, 1.0, 1.0, 1.0, 1.0, 1.0, 1.0, 1.0, 1.0, 1.0, 1.0, 1.0, 1.0, 1.0, 1.0, 1.0, 1.0, 1.0, 1.0, 1.0, 1.0, 1.0, 1.0, 1.0, 1.0, 1.0, 1.0, 1.0, 1.0, 1.0, 1.0, 1.0, 1.0, 1.0, 1.0, 1.0, 1.0, 1.0, 1.0, 1.0, 1.0, 1.0, 1.0, 1.0, 1.0, 1.0, 1.0, 1.0, 1.0, 1.0, 1.0, 1.0, 1.0, 1.0, 1.0, 1.0, 1.0, 1.0, 1.0, 1.0, 1.0, 1.0, 1.0, 1.0, 1.0, 1.0, 1.0, 1.0, 1.0])
me_cube.materials.append(None)
me_cube.materials.append(mat_material)
me_cube.use_remesh_preserve_volume = False
me_cube.use_remesh_preserve_attributes = False
me_cube.use_mirror_vertex_groups = False
me_cube.update()

# ---- objects
ob_cave = bpy.data.objects.new('Cave', me_cube)

# ---- transforms, parenting, visibility, modifiers, constraints
ob_cave.location = (0.0, 0.0, 0.0)
ob_cave.lock_rotations_4d = False
ob_cave.empty_display_type = 'ARROWS'
ob_cave.color = (0.1644, 0.1938, 0.233, 1.0)
ob_cave.show_texture_space = True
ob_cave.lineart.crease_threshold = 0.0

# ---- collection membership
col_collection_1.objects.link(ob_cave)

# ---- scene / render settings (as saved in the file)
scene.frame_start = 0; scene.frame_end = 250; scene.frame_set(5)
scene.render.engine = 'BLENDER_EEVEE_NEXT'
scene.render.image_settings.compression = 90
scene.render.resolution_percentage = 50
scene.render.dither_intensity = 0.0
scene.cycles.use_denoising = False
scene.cycles.samples = 10
scene.cycles.sampling_pattern = 'TABULATED_SOBOL'
scene.cycles.light_sampling_threshold = 0.0
scene.cycles.use_adaptive_sampling = False
scene.cycles.use_light_tree = False
scene.cycles.blur_glossy = 0.0
scene.cycles.volume_bounces = 1
scene.cycles.pixel_filter_type = 'GAUSSIAN'
scene.cycles.sample_clamp_indirect = 0.0
scene.view_settings.view_transform = 'Standard'
bpy.context.view_layer.update()

# ---- added for rendering (the .blend has no active camera and no usable light): camera, sun
cam_auto = bpy.data.cameras.new('AutoCamera')
cam_auto.lens = 50.0
cam_auto.sensor_width = 36.0
cam_auto.clip_end = 7146.01
ob_auto_camera = bpy.data.objects.new('AutoCamera', cam_auto)
scene.collection.objects.link(ob_auto_camera)
ob_auto_camera.location = (400.177, -499.501, 331.734)
ob_auto_camera.rotation_euler = (1.09748, -7.21219e-08, 0.694738)
scene.camera = ob_auto_camera
light_auto_sun = bpy.data.lights.new('AutoSun', 'SUN')
light_auto_sun.energy = 3.0
light_auto_sun.angle = 0.0523599
ob_auto_sun = bpy.data.objects.new('AutoSun', light_auto_sun)
scene.collection.objects.link(ob_auto_sun)
ob_auto_sun.rotation_euler = (0.872665, 0.174533, 0.523599)
bpy.context.view_layer.update()
